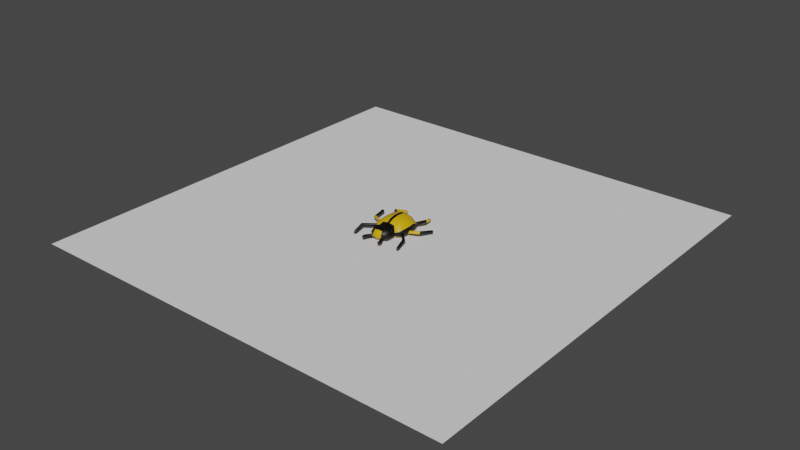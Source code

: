 # Source: EnemyNormalAnimations.blend  (saved by Blender 3.6.11; exported with 4.5.12 LTS)
import bpy
from mathutils import Matrix  # noqa: F401  (used for matrix-valued properties, if any)

bpy.ops.wm.read_factory_settings(use_empty=True)
scene = bpy.context.scene
scene.name = 'Scene'

# ---- collections
col_collection = bpy.data.collections.new('Collection'); scene.collection.children.link(col_collection)

# ---- materials (node trees are filled in below, after node groups)
mat_material_001 = bpy.data.materials.new('Material.001')
mat_material_001.alpha_threshold = 0.0
mat_material_001.use_transparent_shadow = False
mat_material_001.roughness = 0.5
mat_material_001.line_color = (0.0, 0.0, 0.0, 1.0)
mat_material_002 = bpy.data.materials.new('Material.002')
mat_material_002.use_transparent_shadow = False

# ---- material node trees
mat_material_001.use_nodes = True; mat_material_001.node_tree.nodes.clear()
_N = mat_material_001.node_tree.nodes; _L = mat_material_001.node_tree.links
n0 = _N.new('ShaderNodeOutputMaterial'); n0.name = 'Material Output'; n0.location = (300, 300)
n1 = _N.new('ShaderNodeBsdfPrincipled'); n1.name = 'Principled BSDF'; n1.location = (10, 300)
n1.distribution = 'GGX'
n1.subsurface_method = 'RANDOM_WALK_SKIN'
n1.inputs[0].default_value = (0.0, 0.0, 0.0, 1.0)
n1.inputs[3].default_value = 1.45
n1.inputs[27].default_value = (0.0, 0.0, 0.0, 1.0)
n1.inputs[28].default_value = 1.0
_L.new(n1.outputs[0], n0.inputs[0])
n0.is_active_output = True
mat_material_002.use_nodes = True; mat_material_002.node_tree.nodes.clear()
_N = mat_material_002.node_tree.nodes; _L = mat_material_002.node_tree.links
n0 = _N.new('ShaderNodeBsdfPrincipled'); n0.name = 'Principled BSDF'; n0.location = (10, 300)
n0.distribution = 'GGX'
n0.subsurface_method = 'RANDOM_WALK_SKIN'
n0.inputs[0].default_value = (0.686, 0.3951, 0.0, 1.0)
n0.inputs[3].default_value = 1.45
n0.inputs[27].default_value = (0.0, 0.0, 0.0, 1.0)
n0.inputs[28].default_value = 1.0
n1 = _N.new('ShaderNodeOutputMaterial'); n1.name = 'Material Output'; n1.location = (300, 300)
_L.new(n0.outputs[0], n1.inputs[0])
n1.is_active_output = True

# ---- world
world_world = bpy.data.worlds.new('World'); scene.world = world_world
world_world.use_nodes = True; world_world.node_tree.nodes.clear()
_N = world_world.node_tree.nodes; _L = world_world.node_tree.links
n0 = _N.new('ShaderNodeOutputWorld'); n0.name = 'World Output'; n0.location = (300, 300)
n1 = _N.new('ShaderNodeBackground'); n1.name = 'Background'; n1.location = (10, 300)
n1.inputs[0].default_value = (0.05088, 0.05088, 0.05088, 1.0)
_L.new(n1.outputs[0], n0.inputs[0])
n0.is_active_output = True
world_world.color = (0.05088, 0.05088, 0.05088)
world_world.use_sun_shadow = False
world_world.sun_shadow_jitter_overblur = 0.0

# ---- meshes
me_plane = bpy.data.meshes.new('Plane')
me_plane.from_pydata([(-1.0, -1.0, 0.0), (1.0, -1.0, 0.0), (-1.0, 1.0, 0.0), (1.0, 1.0, 0.0)], [], [(0, 1, 3, 2)])
_uv = me_plane.uv_layers.new(name='UVMap')
_uv.uv.foreach_set('vector', [0.0, 0.0, 1.0, 0.0, 1.0, 1.0, 0.0, 1.0])
me_plane.update()
me_cube_001 = bpy.data.meshes.new('Cube.001')
me_cube_001.from_pydata([(0.8299, 0.2864, 0.8443), (1.037, 0.2912, -0.6901), (0.7896, -0.02744, 0.6946), (0.9957, 0.003448, -0.7229), (-0.808, 0.2523, 0.8467), (-1.085, 0.319, -0.7511), (-0.7862, -0.01369, 0.7094), (-1.006, 0.002654, -0.72), (0.0385, 0.5916, -0.961), (0.01468, -0.1895, 0.5285), (0.04769, -0.2363, -0.9382), (0.01289, 0.6593, 0.5965), (1.195, 0.4389, -0.08894), (-1.14, -0.08599, -0.08468), (1.147, -0.1202, -0.07879), (-1.197, 0.3981, -0.08894), (0.01482, 0.9021, -0.07155), (0.01557, -0.5476, -0.09971), (-1.117, -0.06226, 0.3666), (1.159, 0.4106, 0.4324), (1.118, -0.09589, 0.3841), (-1.16, 0.3711, 0.412), (0.01446, 0.8571, 0.1864), (0.01515, -0.5188, 0.1703), (1.097, 0.4224, -0.4994), (1.068, -0.08831, -0.4887), (-1.039, 0.3844, -0.5439), (0.01565, 0.8539, -0.6009), (0.02078, -0.4248, -0.5742), (-1.031, -0.06028, -0.5208), (-0.5017, 0.5199, -0.9102), (-0.4459, -0.1247, 0.5679), (-0.5112, -0.1681, -0.8812), (-0.4836, 0.5893, 0.5973), (-0.5985, 0.8011, -0.09089), (-0.5913, -0.4361, -0.1107), (-0.5772, 0.7619, 0.124), (-0.5774, -0.4116, 0.1569), (-0.5467, -0.3293, -0.5419), (-0.5557, 0.7596, -0.545), (0.5478, -0.1776, -0.8927), (0.5155, 0.6032, 0.6111), (0.5346, 0.5343, -0.9246), (0.4736, -0.1346, 0.5749), (0.6245, -0.4532, -0.1106), (0.6359, 0.8177, -0.09092), (0.6097, -0.4284, 0.165), (0.6136, 0.778, 0.1323), (0.5941, 0.775, -0.5521), (0.5856, -0.3454, -0.5437), (-1.085, 0.1657, -0.8485), (0.8534, 0.1621, 0.7876), (-0.8478, 0.157, 0.7977), (1.079, 0.1662, -0.8648), (0.02148, 0.1246, -1.21), (0.01433, 0.1963, 0.68), (1.36, 0.1758, -0.08597), (-1.363, 0.1726, -0.08597), (1.319, 0.1736, 0.5076), (-1.322, 0.1704, 0.4844), (-1.25, 0.1719, -0.5995), (1.248, 0.1749, -0.5489), (-0.5445, 0.1274, -1.094), (-0.5176, 0.1897, 0.6972), (0.5491, 0.1917, 0.7094), (0.5748, 0.1283, -1.11), (-0.9304, -0.05087, 0.5605), (1.06, 0.3612, 0.6462), (0.9363, -0.07143, 0.5737), (-1.072, 0.3219, 0.6281), (0.01425, 0.7981, 0.3829), (0.0148, -0.3935, 0.3629), (-0.566, 0.71, 0.3501), (-0.5115, -0.2882, 0.4071), (0.5354, -0.3037, 0.4162), (0.6017, 0.726, 0.3618), (1.103, 0.1645, 0.6869), (-1.115, 0.1598, 0.6881), (-0.0719, -0.2217, -0.926), (-0.09336, 0.6443, 0.5967), (-0.1164, 0.8805, -0.07569), (-0.1122, 0.8367, 0.1731), (-0.1066, 0.8337, -0.589), (-0.07709, 0.5763, -0.9501), (-0.08388, -0.1756, 0.5369), (-0.1143, -0.5237, -0.1021), (-0.1116, -0.4959, 0.1674), (-0.1006, -0.4044, -0.5673), (-0.0995, 0.1949, 0.6837), (-0.09963, 0.1252, -1.186), (-0.09782, -0.3709, 0.3723), (-0.1099, 0.7792, 0.3759), (0.1386, 0.5801, -0.9536), (0.1073, -0.1784, 0.5379), (0.1384, -0.5285, -0.1019), (0.1351, -0.5006, 0.1692), (0.1347, -0.4088, -0.568), (0.1486, -0.2245, -0.929), (0.1143, 0.648, 0.5994), (0.1401, 0.8851, -0.07546), (0.1353, 0.8412, 0.1755), (0.1323, 0.838, -0.5911), (0.1331, 0.1254, -1.19), (0.1222, 0.1953, 0.6859), (0.1328, 0.7835, 0.3787), (0.1198, -0.3753, 0.3736), (-1.936, -0.1957, 1.583), (-1.116, 0.08635, 0.6054), (-2.017, -0.1683, 1.602), (-1.162, 0.1093, 0.5566), (-2.051, -0.09628, 1.638), (-1.178, 0.1789, 0.5267), (-2.017, -0.02182, 1.67), (-1.156, 0.2543, 0.5332), (-1.936, 0.01146, 1.679), (-1.108, 0.2914, 0.5723), (-1.855, -0.01595, 1.659), (-1.063, 0.2684, 0.6211), (-1.821, -0.08798, 1.623), (-1.047, 0.1988, 0.651), (-1.855, -0.1624, 1.591), (-1.069, 0.1234, 0.6445), (-1.884, 0.1029, 1.041), (-1.955, 0.1489, 1.027), (-1.984, 0.2287, 1.049), (-1.955, 0.2954, 1.095), (-1.884, 0.3101, 1.137), (-1.813, 0.2641, 1.152), (-1.784, 0.1843, 1.129), (-1.813, 0.1176, 1.084), (-1.933, -0.1546, 1.744), (1.933, -0.2082, 1.605), (1.18, 0.07787, 0.5231), (2.014, -0.1808, 1.625), (1.215, 0.1068, 0.4763), (2.048, -0.1088, 1.661), (1.23, 0.1766, 0.4569), (2.014, -0.03434, 1.693), (1.215, 0.2464, 0.4763), (1.933, -0.001064, 1.701), (1.18, 0.2753, 0.5231), (1.852, -0.02847, 1.682), (1.145, 0.2464, 0.5699), (1.818, -0.1005, 1.646), (1.13, 0.1766, 0.5893), (1.852, -0.175, 1.614), (1.145, 0.1068, 0.5699), (1.884, 0.1029, 1.041), (1.955, 0.1489, 1.027), (1.984, 0.2287, 1.049), (1.955, 0.2954, 1.095), (1.884, 0.3101, 1.137), (1.813, 0.2641, 1.152), (1.784, 0.1843, 1.129), (1.813, 0.1176, 1.084), (1.933, -0.1546, 1.744), (-1.928, -0.1521, 1.481), (-2.013, -0.1146, 1.489), (-2.047, -0.0327, 1.523), (-2.013, 0.04564, 1.563), (-1.928, 0.07454, 1.586), (-1.844, 0.03707, 1.579), (-1.809, -0.04482, 1.545), (-1.844, -0.1232, 1.505), (2.003, -0.137, 1.545), (2.036, -0.06352, 1.579), (2.003, 0.009494, 1.613), (1.924, 0.03927, 1.628), (1.845, 0.008365, 1.615), (1.812, -0.06512, 1.582), (1.845, -0.1381, 1.547), (1.924, -0.1679, 1.532), (-2.259, 0.2515, -1.02), (-1.245, 0.2516, 0.1116), (-2.339, 0.222, -1.007), (-1.243, 0.224, 0.169), (-2.372, 0.1486, -1.002), (-1.242, 0.1576, 0.1928), (-2.339, 0.07439, -1.007), (-1.243, 0.09144, 0.169), (-2.26, 0.04275, -1.02), (-1.246, 0.06418, 0.1115), (-2.18, 0.07226, -1.032), (-1.248, 0.0918, 0.05411), (-2.146, 0.1456, -1.038), (-1.249, 0.1581, 0.03033), (-2.179, 0.2199, -1.032), (-1.248, 0.2243, 0.05415), (-2.06, 0.2422, -0.1646), (-2.116, 0.2121, -0.1182), (-2.139, 0.1385, -0.09905), (-2.116, 0.06446, -0.1184), (-2.06, 0.03344, -0.1648), (-2.004, 0.06356, -0.2112), (-1.981, 0.1372, -0.2304), (-2.004, 0.2112, -0.2111), (-2.28, 0.1479, -1.074), (2.322, 0.1147, -0.9809), (1.254, 0.2269, 0.05638), (2.4, 0.0906, -0.9576), (1.26, 0.1995, 0.1216), (2.433, 0.02101, -0.9354), (1.252, 0.1278, 0.1519), (2.401, -0.05331, -0.9274), (1.236, 0.05363, 0.1297), (2.323, -0.0888, -0.9382), (1.22, 0.02058, 0.06794), (2.245, -0.06469, -0.9616), (1.215, 0.04796, 0.002762), (2.212, 0.004903, -0.9837), (1.223, 0.1197, -0.02762), (2.244, 0.07921, -0.9917), (1.239, 0.1939, -0.005408), (2.031, 0.3092, -0.1613), (2.082, 0.2923, -0.1064), (2.104, 0.2256, -0.07122), (2.083, 0.1484, -0.07627), (2.033, 0.1057, -0.1186), (1.981, 0.1227, -0.1735), (1.96, 0.1893, -0.2087), (1.98, 0.2666, -0.2036), (2.349, 0.001013, -1.011), (2.356, 0.1186, -0.8394), (2.387, 0.04942, -0.8154), (2.357, -0.0253, -0.8092), (2.283, -0.06179, -0.8244), (2.208, -0.03867, -0.8521), (2.177, 0.03051, -0.8761), (2.207, 0.1052, -0.8823), (2.281, 0.1417, -0.8671), (-2.307, 0.2206, -0.8804), (-2.339, 0.1472, -0.8732), (-2.308, 0.07298, -0.8805), (-2.231, 0.04142, -0.8979), (-2.155, 0.07102, -0.9153), (-2.123, 0.1444, -0.9224), (-2.154, 0.2186, -0.9151), (-2.231, 0.2502, -0.8977), (-1.051, 0.09992, -2.02), (-0.996, 0.2898, -0.7927), (-1.128, 0.06489, -2.028), (-1.051, 0.2591, -0.7456), (-1.161, -0.006454, -2.01), (-1.074, 0.1852, -0.7262), (-1.129, -0.07232, -1.978), (-1.051, 0.1114, -0.7459), (-1.051, -0.09412, -1.95), (-0.9965, 0.08106, -0.7932), (-0.9731, -0.05909, -1.942), (-0.9414, 0.1118, -0.8404), (-0.9407, 0.01225, -1.96), (-0.9185, 0.1857, -0.8598), (-0.9728, 0.07812, -1.992), (-0.9411, 0.2595, -0.8401), (-1.361, 0.3925, -1.326), (-1.442, 0.3623, -1.321), (-1.476, 0.293, -1.298), (-1.442, 0.2251, -1.271), (-1.361, 0.1984, -1.256), (-1.28, 0.2286, -1.261), (-1.246, 0.2979, -1.284), (-1.28, 0.3658, -1.311), (-1.036, -0.01868, -2.036), (1.051, 0.09992, -2.02), (0.8804, 0.2953, -0.8631), (1.128, 0.06489, -2.028), (0.9354, 0.2645, -0.8159), (1.161, -0.006454, -2.01), (0.9584, 0.1906, -0.7965), (1.129, -0.07232, -1.978), (0.9358, 0.1169, -0.8163), (1.051, -0.09412, -1.95), (0.8809, 0.08653, -0.8636), (0.9731, -0.05909, -1.942), (0.8258, 0.1173, -0.9108), (0.9407, 0.01225, -1.96), (0.8029, 0.1912, -0.9302), (0.9728, 0.07812, -1.992), (0.8255, 0.2649, -0.9104), (1.361, 0.3925, -1.326), (1.442, 0.3623, -1.321), (1.476, 0.293, -1.298), (1.442, 0.2251, -1.271), (1.361, 0.1984, -1.256), (1.28, 0.2286, -1.261), (1.246, 0.2979, -1.284), (1.28, 0.3658, -1.311), (1.036, -0.01868, -2.036), (1.182, 0.116, -1.906), (1.215, 0.04502, -1.888), (1.183, -0.0212, -1.857), (1.104, -0.04384, -1.831), (1.026, -0.009639, -1.825), (0.9932, 0.06136, -1.844), (1.026, 0.1276, -1.875), (1.104, 0.1502, -1.901), (-1.177, 0.1108, -1.919), (-1.209, 0.03975, -1.9), (-1.177, -0.02643, -1.869), (-1.099, -0.04898, -1.843), (-1.02, -0.0147, -1.837), (-0.9878, 0.05633, -1.856), (-1.02, 0.1225, -1.887), (-1.098, 0.1451, -1.913), (-0.5559, -0.04882, 0.783), (-0.5365, -0.003581, 1.443), (-0.5559, 0.4443, 0.783), (-0.4789, 0.4612, 1.432), (0.59, -0.04882, 0.7843), (0.4747, -0.02221, 1.432), (0.59, 0.4443, 0.7843), (0.4747, 0.4612, 1.432), (-0.003769, 0.4944, 0.783), (0.002583, 0.5305, 1.432), (-0.003769, -0.09912, 0.783), (0.002583, -0.1521, 1.432), (-0.5559, -0.1373, 1.21), (-0.5559, 0.5327, 1.21), (0.5705, 0.5327, 1.21), (0.5705, -0.1373, 1.21), (-0.002594, -0.2056, 1.21), (-0.002594, 0.6008, 1.21), (-0.5687, 0.5495, 1.034), (0.59, 0.5495, 1.058), (0.59, -0.1144, 1.058), (-0.004315, -0.2257, 1.058), (-0.004315, 0.6209, 1.058), (-0.5687, -0.09432, 1.034), (-0.2904, 0.4669, 0.783), (-0.3107, -0.09112, 1.432), (-0.3107, 0.4854, 1.432), (-0.2904, -0.07139, 0.783), (-0.2825, 0.5634, 1.21), (-0.2825, -0.1679, 1.21), (-0.2904, -0.1532, 1.058), (-0.2904, 0.5817, 1.058), (0.3045, 0.506, 1.432), (0.284, -0.09127, 0.7817), (0.284, 0.4861, 0.7817), (0.3045, -0.1124, 1.432), (0.284, -0.1948, 1.21), (0.284, 0.5897, 1.21), (0.284, 0.6093, 1.058), (0.284, -0.2144, 1.058), (-0.5686, 0.2066, 0.6284), (-0.6997, 0.2066, 1.425), (0.6098, 0.2066, 0.6565), (0.7127, 0.2066, 1.425), (0.0003991, 0.2082, 1.656), (0.00346, 0.2082, 0.6485), (0.8731, 0.2096, 1.167), (-0.8561, 0.2096, 1.167), (-0.8758, 0.2101, 0.978), (0.903, 0.2101, 0.9952), (-0.2805, 0.2073, 0.6309), (-0.3417, 0.2073, 1.628), (0.3806, 0.2078, 1.628), (0.284, 0.2078, 0.6525), (-0.3818, 0.2403, 1.558), (-0.683, 0.2484, 1.963), (-0.3535, 0.2114, 1.611), (-0.5983, 0.2173, 1.969), (-0.3421, 0.1416, 1.636), (-0.5636, 0.1429, 1.974), (-0.3544, 0.07192, 1.618), (-0.5993, 0.06892, 1.976), (-0.3831, 0.0431, 1.558), (-0.6844, 0.03859, 1.963), (-0.4115, 0.07204, 1.498), (-0.7691, 0.06971, 1.95), (-0.4229, 0.1418, 1.474), (-0.8038, 0.1441, 1.945), (-0.4106, 0.2115, 1.498), (-0.7681, 0.2181, 1.95), (-0.6007, 0.2133, 2.086), (-0.6818, 0.2425, 2.086), (-0.5675, 0.1434, 2.085), (-0.6017, 0.07382, 2.086), (-0.6831, 0.04534, 2.087), (-0.7642, 0.07461, 2.087), (-0.7975, 0.1445, 2.088), (-0.7633, 0.214, 2.087), (-0.6825, 0.144, 2.191), (0.03149, 0.2377, 1.547), (0.03413, 0.2089, 1.61), (0.03485, 0.1392, 1.637), (0.03322, 0.0695, 1.611), (0.03019, 0.04055, 1.547), (0.02755, 0.06936, 1.483), (0.02683, 0.139, 1.456), (0.02847, 0.2088, 1.483), (0.4688, 0.2363, 1.614), (0.4276, 0.2077, 1.669), (0.4101, 0.138, 1.692), (0.4266, 0.06822, 1.669), (0.4675, 0.03907, 1.614), (0.5088, 0.06768, 1.559), (0.5263, 0.1373, 1.536), (0.5097, 0.2071, 1.559), (0.7225, 0.2416, 1.978), (0.6383, 0.2113, 1.994), (0.603, 0.1373, 2.001), (0.6373, 0.06297, 1.994), (0.7211, 0.03182, 1.978), (0.8053, 0.06212, 1.962), (0.8406, 0.1361, 1.955), (0.8063, 0.2105, 1.961), (0.7037, 0.2358, 2.091), (0.6222, 0.2073, 2.093), (0.5881, 0.1378, 2.094), (0.6213, 0.06792, 2.093), (0.7024, 0.03865, 2.091), (0.7838, 0.06713, 2.089), (0.8179, 0.1367, 2.088), (0.7847, 0.2066, 2.089), (0.703, 0.1373, 2.191), (-0.2645, 0.07023, 1.613), (-0.2597, 0.14, 1.639), (-0.2897, 0.1399, 1.462), (-0.2858, 0.07017, 1.488), (-0.2753, 0.04132, 1.55), (-0.2848, 0.2096, 1.487), (-0.2636, 0.2097, 1.613), (-0.274, 0.2385, 1.55), (0.3375, 0.04029, 1.559), (0.3327, 0.06927, 1.621), (0.331, 0.139, 1.647), (0.3336, 0.2087, 1.621), (0.3436, 0.2085, 1.496), (0.3452, 0.1387, 1.471), (0.3427, 0.06906, 1.496), (0.3388, 0.2375, 1.559)], [], [(63, 52, 6, 31), (73, 31, 6, 66), (77, 52, 4, 69), (65, 53, 3, 40), (76, 51, 2, 68), (75, 41, 0, 67), (91, 79, 11, 70), (89, 54, 10, 78), (105, 93, 9, 71), (103, 55, 9, 93), (96, 94, 17, 28), (82, 80, 16, 27), (48, 45, 12, 24), (61, 56, 14, 25), (60, 57, 15, 26), (38, 35, 13, 29), (94, 95, 23, 17), (80, 81, 22, 16), (45, 47, 19, 12), (56, 58, 20, 14), (57, 59, 21, 15), (35, 37, 18, 13), (32, 38, 29, 7), (50, 60, 26, 5), (53, 61, 25, 3), (42, 48, 24, 1), (83, 82, 27, 8), (97, 96, 28, 10), (5, 26, 39, 30), (78, 87, 38, 32), (85, 86, 37, 35), (15, 21, 36, 34), (87, 85, 35, 38), (26, 15, 34, 39), (50, 62, 32, 7), (69, 4, 33, 72), (90, 84, 31, 73), (88, 63, 31, 84), (3, 25, 49, 40), (92, 101, 48, 42), (99, 100, 47, 45), (14, 20, 46, 44), (101, 99, 45, 48), (25, 14, 44, 49), (51, 64, 43, 2), (68, 2, 43, 74), (104, 98, 41, 75), (102, 65, 40, 97), (92, 42, 65, 102), (0, 41, 64, 51), (79, 33, 63, 88), (5, 30, 62, 50), (1, 24, 61, 53), (7, 29, 60, 50), (13, 18, 59, 57), (12, 19, 58, 56), (29, 13, 57, 60), (24, 12, 56, 61), (98, 11, 55, 103), (83, 8, 54, 89), (67, 0, 51, 76), (42, 1, 53, 65), (66, 6, 52, 77), (33, 4, 52, 63), (18, 66, 77, 59), (19, 67, 76, 58), (100, 104, 75, 47), (20, 68, 74, 46), (86, 90, 73, 37), (21, 69, 72, 36), (95, 105, 71, 23), (81, 91, 70, 22), (47, 75, 67, 19), (58, 76, 68, 20), (59, 77, 69, 21), (37, 73, 66, 18), (36, 72, 91, 81), (23, 71, 90, 86), (30, 83, 89, 62), (11, 79, 88, 55), (55, 88, 84, 9), (71, 9, 84, 90), (28, 17, 85, 87), (17, 23, 86, 85), (10, 28, 87, 78), (30, 39, 82, 83), (34, 36, 81, 80), (39, 34, 80, 82), (62, 89, 78, 32), (72, 33, 79, 91), (46, 74, 105, 95), (22, 70, 104, 100), (41, 98, 103, 64), (8, 92, 102, 54), (54, 102, 97, 10), (70, 11, 98, 104), (27, 16, 99, 101), (16, 22, 100, 99), (8, 27, 101, 92), (40, 49, 96, 97), (44, 46, 95, 94), (49, 44, 94, 96), (64, 103, 93, 43), (74, 43, 93, 105), (122, 123, 109, 107), (123, 124, 111, 109), (124, 125, 113, 111), (125, 126, 115, 113), (126, 127, 117, 115), (127, 128, 119, 117), (128, 129, 121, 119), (129, 122, 107, 121), (163, 156, 122, 129), (162, 163, 129, 128), (161, 162, 128, 127), (160, 161, 127, 126), (159, 160, 126, 125), (158, 159, 125, 124), (157, 158, 124, 123), (156, 157, 123, 122), (106, 130, 108), (108, 130, 110), (110, 130, 112), (112, 130, 114), (114, 130, 116), (116, 130, 118), (118, 130, 120), (120, 130, 106), (147, 132, 134, 148), (148, 134, 136, 149), (149, 136, 138, 150), (150, 138, 140, 151), (151, 140, 142, 152), (152, 142, 144, 153), (153, 144, 146, 154), (154, 146, 132, 147), (170, 154, 147, 171), (169, 153, 154, 170), (168, 152, 153, 169), (167, 151, 152, 168), (166, 150, 151, 167), (165, 149, 150, 166), (164, 148, 149, 165), (171, 147, 148, 164), (131, 133, 155), (133, 135, 155), (135, 137, 155), (137, 139, 155), (139, 141, 155), (141, 143, 155), (143, 145, 155), (145, 131, 155), (108, 110, 158, 157), (110, 112, 159, 158), (112, 114, 160, 159), (114, 116, 161, 160), (116, 118, 162, 161), (118, 120, 163, 162), (120, 106, 156, 163), (131, 171, 164, 133), (133, 164, 165, 135), (135, 165, 166, 137), (137, 166, 167, 139), (139, 167, 168, 141), (141, 168, 169, 143), (143, 169, 170, 145), (145, 170, 171, 131), (106, 108, 157, 156), (188, 189, 175, 173), (189, 190, 177, 175), (190, 191, 179, 177), (191, 192, 181, 179), (192, 193, 183, 181), (193, 194, 185, 183), (194, 195, 187, 185), (195, 188, 173, 187), (236, 237, 188, 195), (235, 236, 195, 194), (234, 235, 194, 193), (233, 234, 193, 192), (232, 233, 192, 191), (231, 232, 191, 190), (230, 231, 190, 189), (237, 230, 189, 188), (172, 196, 174), (174, 196, 176), (176, 196, 178), (178, 196, 180), (180, 196, 182), (182, 196, 184), (184, 196, 186), (186, 196, 172), (213, 198, 200, 214), (214, 200, 202, 215), (215, 202, 204, 216), (216, 204, 206, 217), (217, 206, 208, 218), (218, 208, 210, 219), (219, 210, 212, 220), (220, 212, 198, 213), (228, 220, 213, 229), (227, 219, 220, 228), (226, 218, 219, 227), (225, 217, 218, 226), (224, 216, 217, 225), (223, 215, 216, 224), (222, 214, 215, 223), (229, 213, 214, 222), (197, 199, 221), (199, 201, 221), (201, 203, 221), (203, 205, 221), (205, 207, 221), (207, 209, 221), (209, 211, 221), (211, 197, 221), (197, 229, 222, 199), (199, 222, 223, 201), (201, 223, 224, 203), (203, 224, 225, 205), (205, 225, 226, 207), (207, 226, 227, 209), (209, 227, 228, 211), (211, 228, 229, 197), (172, 174, 230, 237), (174, 176, 231, 230), (176, 178, 232, 231), (178, 180, 233, 232), (180, 182, 234, 233), (182, 184, 235, 234), (184, 186, 236, 235), (186, 172, 237, 236), (254, 255, 241, 239), (255, 256, 243, 241), (256, 257, 245, 243), (257, 258, 247, 245), (258, 259, 249, 247), (259, 260, 251, 249), (260, 261, 253, 251), (261, 254, 239, 253), (302, 303, 254, 261), (301, 302, 261, 260), (300, 301, 260, 259), (299, 300, 259, 258), (298, 299, 258, 257), (297, 298, 257, 256), (296, 297, 256, 255), (303, 296, 255, 254), (238, 262, 240), (240, 262, 242), (242, 262, 244), (244, 262, 246), (246, 262, 248), (248, 262, 250), (250, 262, 252), (252, 262, 238), (279, 264, 266, 280), (280, 266, 268, 281), (281, 268, 270, 282), (282, 270, 272, 283), (283, 272, 274, 284), (284, 274, 276, 285), (285, 276, 278, 286), (286, 278, 264, 279), (294, 286, 279, 295), (293, 285, 286, 294), (292, 284, 285, 293), (291, 283, 284, 292), (290, 282, 283, 291), (289, 281, 282, 290), (288, 280, 281, 289), (295, 279, 280, 288), (263, 265, 287), (265, 267, 287), (267, 269, 287), (269, 271, 287), (271, 273, 287), (273, 275, 287), (275, 277, 287), (277, 263, 287), (263, 295, 288, 265), (265, 288, 289, 267), (267, 289, 290, 269), (269, 290, 291, 271), (271, 291, 292, 273), (273, 292, 293, 275), (275, 293, 294, 277), (277, 294, 295, 263), (238, 240, 296, 303), (240, 242, 297, 296), (242, 244, 298, 297), (244, 246, 299, 298), (246, 248, 300, 299), (248, 250, 301, 300), (250, 252, 302, 301), (252, 238, 303, 302), (351, 345, 307, 317), (341, 336, 311, 318), (350, 347, 309, 319), (333, 329, 305, 316), (357, 346, 308, 337), (355, 345, 305, 329), (356, 348, 315, 339), (354, 349, 314, 331), (340, 339, 315, 320), (332, 330, 313, 321), (335, 332, 321, 326), (343, 340, 320, 325), (334, 333, 316, 327), (353, 350, 319, 324), (342, 341, 318, 323), (352, 351, 317, 322), (344, 352, 322, 306), (338, 342, 323, 310), (346, 353, 324, 308), (331, 334, 327, 304), (337, 343, 325, 314), (328, 335, 326, 312), (306, 322, 335, 328), (314, 325, 334, 331), (325, 320, 333, 334), (322, 317, 332, 335), (317, 307, 330, 332), (344, 354, 331, 304), (348, 355, 329, 315), (320, 315, 329, 333), (308, 324, 343, 337), (312, 326, 342, 338), (326, 321, 341, 342), (324, 319, 340, 343), (319, 309, 339, 340), (347, 356, 339, 309), (349, 357, 337, 314), (321, 313, 336, 341), (312, 338, 357, 349), (311, 336, 356, 347), (313, 330, 355, 348), (306, 328, 354, 344), (310, 323, 353, 346), (304, 327, 352, 344), (327, 316, 351, 352), (323, 318, 350, 353), (328, 312, 349, 354), (336, 313, 348, 356), (330, 307, 345, 355), (338, 310, 346, 357), (318, 311, 347, 350), (316, 305, 345, 351), (358, 359, 361, 360), (360, 361, 363, 362), (362, 363, 365, 364), (364, 365, 367, 366), (366, 367, 369, 368), (368, 369, 371, 370), (365, 363, 376, 377), (370, 371, 373, 372), (372, 373, 359, 358), (417, 416, 386, 385), (371, 369, 379, 380), (367, 365, 377, 378), (373, 371, 380, 381), (363, 361, 374, 376), (369, 367, 378, 379), (359, 373, 381, 375), (361, 359, 375, 374), (374, 375, 382), (375, 381, 382), (381, 380, 382), (380, 379, 382), (379, 378, 382), (378, 377, 382), (377, 376, 382), (376, 374, 382), (425, 424, 395, 394), (419, 418, 389, 388), (416, 420, 387, 386), (418, 421, 390, 389), (422, 417, 385, 384), (420, 419, 388, 387), (421, 423, 383, 390), (423, 422, 384, 383), (398, 391, 399, 406), (427, 426, 393, 392), (429, 428, 398, 397), (424, 430, 396, 395), (426, 425, 394, 393), (431, 427, 392, 391), (428, 431, 391, 398), (430, 429, 397, 396), (403, 404, 412, 411), (396, 397, 405, 404), (394, 395, 403, 402), (392, 393, 401, 400), (397, 398, 406, 405), (395, 396, 404, 403), (393, 394, 402, 401), (391, 392, 400, 399), (401, 402, 410, 409), (399, 400, 408, 407), (406, 399, 407, 414), (404, 405, 413, 412), (402, 403, 411, 410), (400, 401, 409, 408), (405, 406, 414, 413), (407, 408, 415), (408, 409, 415), (409, 410, 415), (410, 411, 415), (411, 412, 415), (412, 413, 415), (413, 414, 415), (414, 407, 415), (358, 360, 422, 423), (372, 358, 423, 421), (366, 368, 419, 420), (360, 362, 417, 422), (370, 372, 421, 418), (364, 366, 420, 416), (368, 370, 418, 419), (362, 364, 416, 417), (388, 389, 429, 430), (390, 383, 431, 428), (383, 384, 427, 431), (385, 386, 425, 426), (387, 388, 430, 424), (389, 390, 428, 429), (384, 385, 426, 427), (386, 387, 424, 425)])
me_cube_001.polygons.foreach_set('use_smooth', [True] * 428)
me_cube_001.polygons.foreach_set('material_index', [0, 1, 0, 1, 0, 1, 0, 0, 0, 0, 0, 0, 1, 0, 0, 1, 0, 0, 1, 0, 0, 1, 1, 0, 0, 1, 0, 0, 1, 1, 1, 1, 1, 1, 1, 1, 1, 0, 1, 1, 1, 1, 1, 1, 0, 1, 1, 1, 1, 0, 0, 1, 0, 0, 0, 0, 0, 0, 0, 0, 0, 1, 0, 0, 0, 0, 1, 1, 1, 1, 0, 0, 1, 0, 0, 1, 1, 0, 1, 0, 0, 0, 0, 0, 0, 1, 1, 1, 1, 1, 1, 0, 0, 0, 0, 0, 0, 0, 0, 1, 1, 1, 0, 1, 0, 0, 0, 0, 0, 0, 0, 0, 0, 0, 0, 0, 0, 0, 0, 0, 0, 0, 0, 0, 0, 0, 0, 0, 0, 0, 0, 0, 0, 0, 0, 0, 0, 0, 0, 0, 0, 0, 0, 0, 0, 0, 0, 0, 0, 0, 0, 0, 0, 0, 0, 0, 0, 0, 0, 0, 0, 0, 0, 0, 0, 0, 0, 0, 1, 1, 1, 1, 1, 1, 1, 1, 0, 0, 0, 0, 0, 0, 0, 0, 0, 0, 0, 0, 0, 0, 0, 0, 1, 1, 1, 1, 1, 1, 1, 1, 0, 0, 0, 0, 0, 0, 0, 0, 0, 0, 0, 0, 0, 0, 0, 0, 0, 0, 0, 0, 0, 0, 0, 0, 0, 0, 0, 0, 0, 0, 0, 0, 0, 0, 0, 0, 0, 0, 0, 0, 1, 1, 1, 1, 1, 1, 1, 1, 1, 1, 1, 1, 1, 1, 1, 1, 0, 0, 0, 0, 0, 0, 0, 0, 1, 1, 1, 1, 1, 1, 1, 1, 1, 1, 1, 1, 1, 1, 1, 1, 1, 1, 1, 1, 1, 1, 1, 1, 1, 1, 1, 1, 1, 1, 1, 1, 0, 0, 0, 0, 0, 0, 1, 0, 0, 0, 0, 0, 0, 0, 0, 0, 0, 0, 0, 0, 0, 0, 0, 0, 0, 0, 0, 0, 1, 0, 0, 0, 0, 0, 0, 0, 0, 0, 0, 0, 1, 0, 0, 0, 0, 0, 0, 1, 0, 0, 0, 0, 0, 0, 0, 0, 0, 0, 0, 0, 0, 1, 0, 0, 0, 0, 0, 0, 0, 0, 0, 0, 0, 0, 0, 0, 0, 1, 1, 1, 1, 1, 1, 1, 1, 0, 1, 1, 1, 1, 1, 1, 1, 0, 0, 0, 0, 0, 0, 0, 0, 0, 0, 0, 0, 0, 0, 0, 0, 0, 0, 0, 0, 0, 0, 0, 1, 1, 1, 1, 1, 1, 1, 0, 1, 1, 1, 1, 1, 1, 1, 1])
_uv = me_cube_001.uv_layers.new(name='UVMap')
_uv.uv.foreach_set('vector', [0.8044, 0.6148, 0.875, 0.6162, 0.875, 0.75, 0.8044, 0.7699, 0.6024, 0.9303, 0.6337, 0.9265, 0.625, 1.0, 0.5975, 1.004, 0.5975, 0.1293, 0.625, 0.1338, 0.625, 0.25, 0.5975, 0.2464, 0.3157, 0.6162, 0.375, 0.6162, 0.375, 0.75, 0.3157, 0.75, 0.5975, 0.6165, 0.625, 0.6162, 0.625, 0.75, 0.5975, 0.7463, 0.5975, 0.4418, 0.625, 0.4407, 0.625, 0.5, 0.5975, 0.5037, 0.5986, 0.3631, 0.6269, 0.3653, 0.625, 0.3766, 0.5975, 0.375, 0.2397, 0.6159, 0.2516, 0.6162, 0.2516, 0.75, 0.2397, 0.7543, 0.5975, 0.8615, 0.625, 0.8604, 0.625, 0.8734, 0.5975, 0.875, 0.7354, 0.6162, 0.7484, 0.6162, 0.7484, 0.75, 0.7354, 0.75, 0.4375, 0.8629, 0.5, 0.8654, 0.5, 0.8809, 0.4375, 0.8771, 0.4376, 0.3604, 0.4999, 0.3559, 0.5, 0.3691, 0.4375, 0.3729, 0.4375, 0.4432, 0.5, 0.4458, 0.5, 0.5166, 0.4375, 0.5083, 0.4375, 0.6168, 0.5, 0.6174, 0.5, 0.7334, 0.4375, 0.7417, 0.4375, 0.1237, 0.5, 0.1136, 0.5, 0.2336, 0.4375, 0.2418, 0.4381, 0.9352, 0.4995, 0.9427, 0.5, 1.016, 0.4375, 1.008, 0.5, 0.8654, 0.57, 0.8626, 0.57, 0.8767, 0.5, 0.8809, 0.4999, 0.3559, 0.5703, 0.361, 0.57, 0.3733, 0.5, 0.3691, 0.5, 0.4458, 0.57, 0.4429, 0.57, 0.5073, 0.5, 0.5166, 0.5, 0.6174, 0.57, 0.6168, 0.57, 0.7427, 0.5, 0.7334, 0.5, 0.1136, 0.57, 0.1249, 0.57, 0.2428, 0.5, 0.2336, 0.4995, 0.9427, 0.5712, 0.9341, 0.57, 1.007, 0.5, 1.016, 0.3669, 0.9264, 0.4381, 0.9352, 0.4375, 1.008, 0.375, 1.0, 0.375, 0.1338, 0.4375, 0.1237, 0.4375, 0.2418, 0.375, 0.25, 0.375, 0.6162, 0.4375, 0.6168, 0.4375, 0.7417, 0.375, 0.75, 0.375, 0.4407, 0.4375, 0.4432, 0.4375, 0.5083, 0.375, 0.5, 0.3733, 0.3653, 0.4376, 0.3604, 0.4375, 0.3729, 0.375, 0.3766, 0.375, 0.8604, 0.4375, 0.8629, 0.4375, 0.8771, 0.375, 0.8734, 0.375, 0.25, 0.4375, 0.2418, 0.4381, 0.3148, 0.3669, 0.3236, 0.3733, 0.8847, 0.4376, 0.8896, 0.4381, 0.9352, 0.3669, 0.9264, 0.4999, 0.8941, 0.5703, 0.889, 0.5712, 0.9341, 0.4995, 0.9427, 0.5, 0.2336, 0.57, 0.2428, 0.5712, 0.3159, 0.4995, 0.3073, 0.4376, 0.8896, 0.4999, 0.8941, 0.4995, 0.9427, 0.4381, 0.9352, 0.4375, 0.2418, 0.5, 0.2336, 0.4995, 0.3073, 0.4381, 0.3148, 0.125, 0.6162, 0.1958, 0.6148, 0.1958, 0.7699, 0.125, 0.75, 0.5975, 0.2464, 0.625, 0.25, 0.6337, 0.3235, 0.6024, 0.3197, 0.5986, 0.8869, 0.6269, 0.8847, 0.6337, 0.9265, 0.6024, 0.9303, 0.7604, 0.6159, 0.8044, 0.6148, 0.8044, 0.7699, 0.7604, 0.7543, 0.375, 0.75, 0.4375, 0.7417, 0.4375, 0.8068, 0.375, 0.8093, 0.375, 0.3896, 0.4375, 0.3871, 0.4375, 0.4432, 0.375, 0.4407, 0.5, 0.3846, 0.57, 0.3874, 0.57, 0.4429, 0.5, 0.4458, 0.5, 0.7334, 0.57, 0.7427, 0.57, 0.8071, 0.5, 0.8042, 0.4375, 0.3871, 0.5, 0.3846, 0.5, 0.4458, 0.4375, 0.4432, 0.4375, 0.7417, 0.5, 0.7334, 0.5, 0.8042, 0.4375, 0.8068, 0.625, 0.6162, 0.6843, 0.6162, 0.6843, 0.75, 0.625, 0.75, 0.5975, 0.7463, 0.625, 0.75, 0.625, 0.8093, 0.5975, 0.8082, 0.5975, 0.3885, 0.625, 0.3896, 0.625, 0.4407, 0.5975, 0.4418, 0.2646, 0.6162, 0.3157, 0.6162, 0.3157, 0.75, 0.2646, 0.75, 0.2646, 0.5, 0.3157, 0.5, 0.3157, 0.6162, 0.2646, 0.6162, 0.625, 0.5, 0.6843, 0.5, 0.6843, 0.6162, 0.625, 0.6162, 0.7604, 0.4957, 0.8044, 0.4801, 0.8044, 0.6148, 0.7604, 0.6159, 0.125, 0.5, 0.1958, 0.4801, 0.1958, 0.6148, 0.125, 0.6162, 0.375, 0.5, 0.4375, 0.5083, 0.4375, 0.6168, 0.375, 0.6162, 0.375, 0.0, 0.4375, -0.01225, 0.4375, 0.1237, 0.375, 0.1338, 0.5, -0.0245, 0.57, -0.01077, 0.57, 0.1249, 0.5, 0.1136, 0.5, 0.5166, 0.57, 0.5073, 0.57, 0.6168, 0.5, 0.6174, 0.4375, -0.01225, 0.5, -0.0245, 0.5, 0.1136, 0.4375, 0.1237, 0.4375, 0.5083, 0.5, 0.5166, 0.5, 0.6174, 0.4375, 0.6168, 0.7354, 0.5, 0.7484, 0.5, 0.7484, 0.6162, 0.7354, 0.6162, 0.2397, 0.4957, 0.2516, 0.5, 0.2516, 0.6162, 0.2397, 0.6159, 0.5975, 0.5037, 0.625, 0.5, 0.625, 0.6162, 0.5975, 0.6165, 0.3157, 0.5, 0.375, 0.5, 0.375, 0.6162, 0.3157, 0.6162, 0.5975, -0.005386, 0.625, 0.0, 0.625, 0.1338, 0.5975, 0.1293, 0.8044, 0.4801, 0.875, 0.5, 0.875, 0.6162, 0.8044, 0.6148, 0.57, -0.01077, 0.5975, -0.005386, 0.5975, 0.1293, 0.57, 0.1249, 0.57, 0.5073, 0.5975, 0.5037, 0.5975, 0.6165, 0.57, 0.6168, 0.57, 0.3874, 0.5975, 0.3885, 0.5975, 0.4418, 0.57, 0.4429, 0.57, 0.7427, 0.5975, 0.7463, 0.5975, 0.8082, 0.57, 0.8071, 0.5703, 0.889, 0.5986, 0.8869, 0.6024, 0.9303, 0.5712, 0.9341, 0.57, 0.2428, 0.5975, 0.2464, 0.6024, 0.3197, 0.5712, 0.3159, 0.57, 0.8626, 0.5975, 0.8615, 0.5975, 0.875, 0.57, 0.8767, 0.5703, 0.361, 0.5986, 0.3631, 0.5975, 0.375, 0.57, 0.3733, 0.57, 0.4429, 0.5975, 0.4418, 0.5975, 0.5037, 0.57, 0.5073, 0.57, 0.6168, 0.5975, 0.6165, 0.5975, 0.7463, 0.57, 0.7427, 0.57, 0.1249, 0.5975, 0.1293, 0.5975, 0.2464, 0.57, 0.2428, 0.5712, 0.9341, 0.6024, 0.9303, 0.5975, 1.004, 0.57, 1.007, 0.5712, 0.3159, 0.6024, 0.3197, 0.5986, 0.3631, 0.5703, 0.361, 0.57, 0.8767, 0.5975, 0.875, 0.5986, 0.8869, 0.5703, 0.889, 0.1958, 0.4801, 0.2397, 0.4957, 0.2397, 0.6159, 0.1958, 0.6148, 0.7484, 0.5, 0.7604, 0.4957, 0.7604, 0.6159, 0.7484, 0.6162, 0.7484, 0.6162, 0.7604, 0.6159, 0.7604, 0.7543, 0.7484, 0.75, 0.5975, 0.875, 0.625, 0.8734, 0.6269, 0.8847, 0.5986, 0.8869, 0.4375, 0.8771, 0.5, 0.8809, 0.4999, 0.8941, 0.4376, 0.8896, 0.5, 0.8809, 0.57, 0.8767, 0.5703, 0.889, 0.4999, 0.8941, 0.375, 0.8734, 0.4375, 0.8771, 0.4376, 0.8896, 0.3733, 0.8847, 0.3669, 0.3236, 0.4381, 0.3148, 0.4376, 0.3604, 0.3733, 0.3653, 0.4995, 0.3073, 0.5712, 0.3159, 0.5703, 0.361, 0.4999, 0.3559, 0.4381, 0.3148, 0.4995, 0.3073, 0.4999, 0.3559, 0.4376, 0.3604, 0.1958, 0.6148, 0.2397, 0.6159, 0.2397, 0.7543, 0.1958, 0.7699, 0.6024, 0.3197, 0.6337, 0.3235, 0.6269, 0.3653, 0.5986, 0.3631, 0.57, 0.8071, 0.5975, 0.8082, 0.5975, 0.8615, 0.57, 0.8626, 0.57, 0.3733, 0.5975, 0.375, 0.5975, 0.3885, 0.57, 0.3874, 0.6843, 0.5, 0.7354, 0.5, 0.7354, 0.6162, 0.6843, 0.6162, 0.2516, 0.5, 0.2646, 0.5, 0.2646, 0.6162, 0.2516, 0.6162, 0.2516, 0.6162, 0.2646, 0.6162, 0.2646, 0.75, 0.2516, 0.75, 0.5975, 0.375, 0.625, 0.3766, 0.625, 0.3896, 0.5975, 0.3885, 0.4375, 0.3729, 0.5, 0.3691, 0.5, 0.3846, 0.4375, 0.3871, 0.5, 0.3691, 0.57, 0.3733, 0.57, 0.3874, 0.5, 0.3846, 0.375, 0.3766, 0.4375, 0.3729, 0.4375, 0.3871, 0.375, 0.3896, 0.375, 0.8093, 0.4375, 0.8068, 0.4375, 0.8629, 0.375, 0.8604, 0.5, 0.8042, 0.57, 0.8071, 0.57, 0.8626, 0.5, 0.8654, 0.4375, 0.8068, 0.5, 0.8042, 0.5, 0.8654, 0.4375, 0.8629, 0.6843, 0.6162, 0.7354, 0.6162, 0.7354, 0.75, 0.6843, 0.75, 0.5975, 0.8082, 0.625, 0.8093, 0.625, 0.8604, 0.5975, 0.8615, 1.0, 0.5712, 0.875, 0.5712, 0.875, 1.0, 1.0, 1.0, 0.875, 0.5712, 0.75, 0.5712, 0.75, 1.0, 0.875, 1.0, 0.75, 0.5712, 0.625, 0.5712, 0.625, 1.0, 0.75, 1.0, 0.625, 0.5712, 0.5, 0.5712, 0.5, 1.0, 0.625, 1.0, 0.5, 0.5712, 0.375, 0.5712, 0.375, 1.0, 0.5, 1.0, 0.375, 0.5712, 0.25, 0.5712, 0.25, 1.0, 0.375, 1.0, 0.25, 0.5712, 0.125, 0.5712, 0.125, 1.0, 0.25, 1.0, 0.125, 0.5712, 0.0, 0.5712, 0.0, 1.0, 0.125, 1.0, 0.125, 0.527, 0.0, 0.527, 0.0, 0.5712, 0.125, 0.5712, 0.25, 0.527, 0.125, 0.527, 0.125, 0.5712, 0.25, 0.5712, 0.375, 0.527, 0.25, 0.527, 0.25, 0.5712, 0.375, 0.5712, 0.5, 0.527, 0.375, 0.527, 0.375, 0.5712, 0.5, 0.5712, 0.625, 0.527, 0.5, 0.527, 0.5, 0.5712, 0.625, 0.5712, 0.75, 0.527, 0.625, 0.527, 0.625, 0.5712, 0.75, 0.5712, 0.875, 0.527, 0.75, 0.527, 0.75, 0.5712, 0.875, 0.5712, 1.0, 0.527, 0.875, 0.527, 0.875, 0.5712, 1.0, 0.5712, 0.75, 0.49, 0.75, 0.25, 0.9197, 0.4197, 0.9197, 0.4197, 0.75, 0.25, 0.99, 0.25, 0.99, 0.25, 0.75, 0.25, 0.9197, 0.08029, 0.9197, 0.08029, 0.75, 0.25, 0.75, 0.01, 0.75, 0.01, 0.75, 0.25, 0.5803, 0.08029, 0.5803, 0.08029, 0.75, 0.25, 0.51, 0.25, 0.51, 0.25, 0.75, 0.25, 0.5803, 0.4197, 0.5803, 0.4197, 0.75, 0.25, 0.75, 0.49, 1.0, 0.5712, 1.0, 1.0, 0.875, 1.0, 0.875, 0.5712, 0.875, 0.5712, 0.875, 1.0, 0.75, 1.0, 0.75, 0.5712, 0.75, 0.5712, 0.75, 1.0, 0.625, 1.0, 0.625, 0.5712, 0.625, 0.5712, 0.625, 1.0, 0.5, 1.0, 0.5, 0.5712, 0.5, 0.5712, 0.5, 1.0, 0.375, 1.0, 0.375, 0.5712, 0.375, 0.5712, 0.375, 1.0, 0.25, 1.0, 0.25, 0.5712, 0.25, 0.5712, 0.25, 1.0, 0.125, 1.0, 0.125, 0.5712, 0.125, 0.5712, 0.125, 1.0, 0.0, 1.0, 0.0, 0.5712, 0.125, 0.5134, 0.125, 0.5712, 0.0, 0.5712, 0.0, 0.5134, 0.25, 0.5134, 0.25, 0.5712, 0.125, 0.5712, 0.125, 0.5134, 0.375, 0.5134, 0.375, 0.5712, 0.25, 0.5712, 0.25, 0.5134, 0.5, 0.5134, 0.5, 0.5712, 0.375, 0.5712, 0.375, 0.5134, 0.625, 0.5134, 0.625, 0.5712, 0.5, 0.5712, 0.5, 0.5134, 0.75, 0.5134, 0.75, 0.5712, 0.625, 0.5712, 0.625, 0.5134, 0.875, 0.5134, 0.875, 0.5712, 0.75, 0.5712, 0.75, 0.5134, 1.0, 0.5134, 1.0, 0.5712, 0.875, 0.5712, 0.875, 0.5134, 0.75, 0.49, 0.9197, 0.4197, 0.75, 0.25, 0.9197, 0.4197, 0.99, 0.25, 0.75, 0.25, 0.99, 0.25, 0.9197, 0.08029, 0.75, 0.25, 0.9197, 0.08029, 0.75, 0.01, 0.75, 0.25, 0.75, 0.01, 0.5803, 0.08029, 0.75, 0.25, 0.5803, 0.08029, 0.51, 0.25, 0.75, 0.25, 0.51, 0.25, 0.5803, 0.4197, 0.75, 0.25, 0.5803, 0.4197, 0.75, 0.49, 0.75, 0.25, 0.875, 0.5, 0.75, 0.5, 0.75, 0.527, 0.875, 0.527, 0.75, 0.5, 0.625, 0.5, 0.625, 0.527, 0.75, 0.527, 0.625, 0.5, 0.5, 0.5, 0.5, 0.527, 0.625, 0.527, 0.5, 0.5, 0.375, 0.5, 0.375, 0.527, 0.5, 0.527, 0.375, 0.5, 0.25, 0.5, 0.25, 0.527, 0.375, 0.527, 0.25, 0.5, 0.125, 0.5, 0.125, 0.527, 0.25, 0.527, 0.125, 0.5, 0.0, 0.5, 0.0, 0.527, 0.125, 0.527, 1.0, 0.5, 1.0, 0.5134, 0.875, 0.5134, 0.875, 0.5, 0.875, 0.5, 0.875, 0.5134, 0.75, 0.5134, 0.75, 0.5, 0.75, 0.5, 0.75, 0.5134, 0.625, 0.5134, 0.625, 0.5, 0.625, 0.5, 0.625, 0.5134, 0.5, 0.5134, 0.5, 0.5, 0.5, 0.5, 0.5, 0.5134, 0.375, 0.5134, 0.375, 0.5, 0.375, 0.5, 0.375, 0.5134, 0.25, 0.5134, 0.25, 0.5, 0.25, 0.5, 0.25, 0.5134, 0.125, 0.5134, 0.125, 0.5, 0.125, 0.5, 0.125, 0.5134, 0.0, 0.5134, 0.0, 0.5, 1.0, 0.5, 0.875, 0.5, 0.875, 0.527, 1.0, 0.527, 1.0, 0.5712, 0.875, 0.5712, 0.875, 1.0, 1.0, 1.0, 0.875, 0.5712, 0.75, 0.5712, 0.75, 1.0, 0.875, 1.0, 0.75, 0.5712, 0.625, 0.5712, 0.625, 1.0, 0.75, 1.0, 0.625, 0.5712, 0.5, 0.5712, 0.5, 1.0, 0.625, 1.0, 0.5, 0.5712, 0.375, 0.5712, 0.375, 1.0, 0.5, 1.0, 0.375, 0.5712, 0.25, 0.5712, 0.25, 1.0, 0.375, 1.0, 0.25, 0.5712, 0.125, 0.5712, 0.125, 1.0, 0.25, 1.0, 0.125, 0.5712, 0.0, 0.5712, 0.0, 1.0, 0.125, 1.0, 0.125, 0.5102, 0.0, 0.5102, 0.0, 0.5712, 0.125, 0.5712, 0.25, 0.5102, 0.125, 0.5102, 0.125, 0.5712, 0.25, 0.5712, 0.375, 0.5102, 0.25, 0.5102, 0.25, 0.5712, 0.375, 0.5712, 0.5, 0.5102, 0.375, 0.5102, 0.375, 0.5712, 0.5, 0.5712, 0.625, 0.5102, 0.5, 0.5102, 0.5, 0.5712, 0.625, 0.5712, 0.75, 0.5102, 0.625, 0.5102, 0.625, 0.5712, 0.75, 0.5712, 0.875, 0.5102, 0.75, 0.5102, 0.75, 0.5712, 0.875, 0.5712, 1.0, 0.5102, 0.875, 0.5102, 0.875, 0.5712, 1.0, 0.5712, 0.75, 0.49, 0.75, 0.25, 0.9197, 0.4197, 0.9197, 0.4197, 0.75, 0.25, 0.99, 0.25, 0.99, 0.25, 0.75, 0.25, 0.9197, 0.08029, 0.9197, 0.08029, 0.75, 0.25, 0.75, 0.01, 0.75, 0.01, 0.75, 0.25, 0.5803, 0.08029, 0.5803, 0.08029, 0.75, 0.25, 0.51, 0.25, 0.51, 0.25, 0.75, 0.25, 0.5803, 0.4197, 0.5803, 0.4197, 0.75, 0.25, 0.75, 0.49, 1.0, 0.5712, 1.0, 1.0, 0.875, 1.0, 0.875, 0.5712, 0.875, 0.5712, 0.875, 1.0, 0.75, 1.0, 0.75, 0.5712, 0.75, 0.5712, 0.75, 1.0, 0.625, 1.0, 0.625, 0.5712, 0.625, 0.5712, 0.625, 1.0, 0.5, 1.0, 0.5, 0.5712, 0.5, 0.5712, 0.5, 1.0, 0.375, 1.0, 0.375, 0.5712, 0.375, 0.5712, 0.375, 1.0, 0.25, 1.0, 0.25, 0.5712, 0.25, 0.5712, 0.25, 1.0, 0.125, 1.0, 0.125, 0.5712, 0.125, 0.5712, 0.125, 1.0, 0.0, 1.0, 0.0, 0.5712, 0.125, 0.5099, 0.125, 0.5712, 0.0, 0.5712, 0.0, 0.5099, 0.25, 0.5099, 0.25, 0.5712, 0.125, 0.5712, 0.125, 0.5099, 0.375, 0.5099, 0.375, 0.5712, 0.25, 0.5712, 0.25, 0.5099, 0.5, 0.5099, 0.5, 0.5712, 0.375, 0.5712, 0.375, 0.5099, 0.625, 0.5099, 0.625, 0.5712, 0.5, 0.5712, 0.5, 0.5099, 0.75, 0.5099, 0.75, 0.5712, 0.625, 0.5712, 0.625, 0.5099, 0.875, 0.5099, 0.875, 0.5712, 0.75, 0.5712, 0.75, 0.5099, 1.0, 0.5099, 1.0, 0.5712, 0.875, 0.5712, 0.875, 0.5099, 0.75, 0.49, 0.9197, 0.4197, 0.75, 0.25, 0.9197, 0.4197, 0.99, 0.25, 0.75, 0.25, 0.99, 0.25, 0.9197, 0.08029, 0.75, 0.25, 0.9197, 0.08029, 0.75, 0.01, 0.75, 0.25, 0.75, 0.01, 0.5803, 0.08029, 0.75, 0.25, 0.5803, 0.08029, 0.51, 0.25, 0.75, 0.25, 0.51, 0.25, 0.5803, 0.4197, 0.75, 0.25, 0.5803, 0.4197, 0.75, 0.49, 0.75, 0.25, 1.0, 0.5, 1.0, 0.5099, 0.875, 0.5099, 0.875, 0.5, 0.875, 0.5, 0.875, 0.5099, 0.75, 0.5099, 0.75, 0.5, 0.75, 0.5, 0.75, 0.5099, 0.625, 0.5099, 0.625, 0.5, 0.625, 0.5, 0.625, 0.5099, 0.5, 0.5099, 0.5, 0.5, 0.5, 0.5, 0.5, 0.5099, 0.375, 0.5099, 0.375, 0.5, 0.375, 0.5, 0.375, 0.5099, 0.25, 0.5099, 0.25, 0.5, 0.25, 0.5, 0.25, 0.5099, 0.125, 0.5099, 0.125, 0.5, 0.125, 0.5, 0.125, 0.5099, 0.0, 0.5099, 0.0, 0.5, 1.0, 0.5, 0.875, 0.5, 0.875, 0.5102, 1.0, 0.5102, 0.875, 0.5, 0.75, 0.5, 0.75, 0.5102, 0.875, 0.5102, 0.75, 0.5, 0.625, 0.5, 0.625, 0.5102, 0.75, 0.5102, 0.625, 0.5, 0.5, 0.5, 0.5, 0.5102, 0.625, 0.5102, 0.5, 0.5, 0.375, 0.5, 0.375, 0.5102, 0.5, 0.5102, 0.375, 0.5, 0.25, 0.5, 0.25, 0.5102, 0.375, 0.5102, 0.25, 0.5, 0.125, 0.5, 0.125, 0.5102, 0.25, 0.5102, 0.125, 0.5, 0.0, 0.5, 0.0, 0.5102, 0.125, 0.5102, 1.0, 0.5712, 0.875, 0.5712, 0.875, 1.0, 1.0, 1.0, 0.875, 0.5712, 0.75, 0.5712, 0.75, 1.0, 0.875, 1.0, 0.75, 0.5712, 0.625, 0.5712, 0.625, 1.0, 0.75, 1.0, 0.625, 0.5712, 0.5, 0.5712, 0.5, 1.0, 0.625, 1.0, 0.5, 0.5712, 0.375, 0.5712, 0.375, 1.0, 0.5, 1.0, 0.375, 0.5712, 0.25, 0.5712, 0.25, 1.0, 0.375, 1.0, 0.25, 0.5712, 0.125, 0.5712, 0.125, 1.0, 0.25, 1.0, 0.125, 0.5712, 0.0, 0.5712, 0.0, 1.0, 0.125, 1.0, 0.125, 0.511, 0.0, 0.511, 0.0, 0.5712, 0.125, 0.5712, 0.25, 0.511, 0.125, 0.511, 0.125, 0.5712, 0.25, 0.5712, 0.375, 0.511, 0.25, 0.511, 0.25, 0.5712, 0.375, 0.5712, 0.5, 0.511, 0.375, 0.511, 0.375, 0.5712, 0.5, 0.5712, 0.625, 0.511, 0.5, 0.511, 0.5, 0.5712, 0.625, 0.5712, 0.75, 0.511, 0.625, 0.511, 0.625, 0.5712, 0.75, 0.5712, 0.875, 0.511, 0.75, 0.511, 0.75, 0.5712, 0.875, 0.5712, 1.0, 0.511, 0.875, 0.511, 0.875, 0.5712, 1.0, 0.5712, 0.75, 0.49, 0.75, 0.25, 0.9197, 0.4197, 0.9197, 0.4197, 0.75, 0.25, 0.99, 0.25, 0.99, 0.25, 0.75, 0.25, 0.9197, 0.08029, 0.9197, 0.08029, 0.75, 0.25, 0.75, 0.01, 0.75, 0.01, 0.75, 0.25, 0.5803, 0.08029, 0.5803, 0.08029, 0.75, 0.25, 0.51, 0.25, 0.51, 0.25, 0.75, 0.25, 0.5803, 0.4197, 0.5803, 0.4197, 0.75, 0.25, 0.75, 0.49, 1.0, 0.5712, 1.0, 1.0, 0.875, 1.0, 0.875, 0.5712, 0.875, 0.5712, 0.875, 1.0, 0.75, 1.0, 0.75, 0.5712, 0.75, 0.5712, 0.75, 1.0, 0.625, 1.0, 0.625, 0.5712, 0.625, 0.5712, 0.625, 1.0, 0.5, 1.0, 0.5, 0.5712, 0.5, 0.5712, 0.5, 1.0, 0.375, 1.0, 0.375, 0.5712, 0.375, 0.5712, 0.375, 1.0, 0.25, 1.0, 0.25, 0.5712, 0.25, 0.5712, 0.25, 1.0, 0.125, 1.0, 0.125, 0.5712, 0.125, 0.5712, 0.125, 1.0, 0.0, 1.0, 0.0, 0.5712, 0.125, 0.5122, 0.125, 0.5712, 0.0, 0.5712, 0.0, 0.5122, 0.25, 0.5122, 0.25, 0.5712, 0.125, 0.5712, 0.125, 0.5122, 0.375, 0.5122, 0.375, 0.5712, 0.25, 0.5712, 0.25, 0.5122, 0.5, 0.5122, 0.5, 0.5712, 0.375, 0.5712, 0.375, 0.5122, 0.625, 0.5122, 0.625, 0.5712, 0.5, 0.5712, 0.5, 0.5122, 0.75, 0.5122, 0.75, 0.5712, 0.625, 0.5712, 0.625, 0.5122, 0.875, 0.5122, 0.875, 0.5712, 0.75, 0.5712, 0.75, 0.5122, 1.0, 0.5122, 1.0, 0.5712, 0.875, 0.5712, 0.875, 0.5122, 0.75, 0.49, 0.9197, 0.4197, 0.75, 0.25, 0.9197, 0.4197, 0.99, 0.25, 0.75, 0.25, 0.99, 0.25, 0.9197, 0.08029, 0.75, 0.25, 0.9197, 0.08029, 0.75, 0.01, 0.75, 0.25, 0.75, 0.01, 0.5803, 0.08029, 0.75, 0.25, 0.5803, 0.08029, 0.51, 0.25, 0.75, 0.25, 0.51, 0.25, 0.5803, 0.4197, 0.75, 0.25, 0.5803, 0.4197, 0.75, 0.49, 0.75, 0.25, 1.0, 0.5, 1.0, 0.5122, 0.875, 0.5122, 0.875, 0.5, 0.875, 0.5, 0.875, 0.5122, 0.75, 0.5122, 0.75, 0.5, 0.75, 0.5, 0.75, 0.5122, 0.625, 0.5122, 0.625, 0.5, 0.625, 0.5, 0.625, 0.5122, 0.5, 0.5122, 0.5, 0.5, 0.5, 0.5, 0.5, 0.5122, 0.375, 0.5122, 0.375, 0.5, 0.375, 0.5, 0.375, 0.5122, 0.25, 0.5122, 0.25, 0.5, 0.25, 0.5, 0.25, 0.5122, 0.125, 0.5122, 0.125, 0.5, 0.125, 0.5, 0.125, 0.5122, 0.0, 0.5122, 0.0, 0.5, 1.0, 0.5, 0.875, 0.5, 0.875, 0.511, 1.0, 0.511, 0.875, 0.5, 0.75, 0.5, 0.75, 0.511, 0.875, 0.511, 0.75, 0.5, 0.625, 0.5, 0.625, 0.511, 0.75, 0.511, 0.625, 0.5, 0.5, 0.5, 0.5, 0.511, 0.625, 0.511, 0.5, 0.5, 0.375, 0.5, 0.375, 0.511, 0.5, 0.511, 0.375, 0.5, 0.25, 0.5, 0.25, 0.511, 0.375, 0.511, 0.25, 0.5, 0.125, 0.5, 0.125, 0.511, 0.25, 0.511, 0.125, 0.5, 0.0, 0.5, 0.0, 0.511, 0.125, 0.511, 0.5, 0.1278, 0.625, 0.1278, 0.625, 0.25, 0.5, 0.25, 0.5, 0.4375, 0.625, 0.4375, 0.625, 0.5, 0.5, 0.5, 0.5, 0.6222, 0.625, 0.6222, 0.625, 0.75, 0.5, 0.75, 0.5, 0.9375, 0.625, 0.9375, 0.625, 1.0, 0.5, 1.0, 0.3125, 0.6222, 0.375, 0.6222, 0.375, 0.75, 0.3125, 0.75, 0.8125, 0.6222, 0.875, 0.6222, 0.875, 0.75, 0.8125, 0.75, 0.6875, 0.6222, 0.75, 0.6222, 0.75, 0.75, 0.6875, 0.75, 0.1875, 0.6222, 0.25, 0.6222, 0.25, 0.75, 0.1875, 0.75, 0.5, 0.8125, 0.625, 0.8125, 0.625, 0.875, 0.5, 0.875, 0.5, 0.3125, 0.625, 0.3125, 0.625, 0.375, 0.5, 0.375, 0.4578, 0.3125, 0.5, 0.3125, 0.5, 0.375, 0.4578, 0.375, 0.4578, 0.8125, 0.5, 0.8125, 0.5, 0.875, 0.4578, 0.875, 0.4578, 0.9375, 0.5, 0.9375, 0.5, 1.0, 0.4578, 1.0, 0.4578, 0.6222, 0.5, 0.6222, 0.5, 0.75, 0.4578, 0.75, 0.4578, 0.4375, 0.5, 0.4375, 0.5, 0.5, 0.4578, 0.5, 0.4578, 0.1278, 0.5, 0.1278, 0.5, 0.25, 0.4578, 0.25, 0.375, 0.1278, 0.4578, 0.1278, 0.4578, 0.25, 0.375, 0.25, 0.375, 0.4375, 0.4578, 0.4375, 0.4578, 0.5, 0.375, 0.5, 0.375, 0.6222, 0.4578, 0.6222, 0.4578, 0.75, 0.375, 0.75, 0.375, 0.9375, 0.4578, 0.9375, 0.4578, 1.0, 0.375, 1.0, 0.375, 0.8125, 0.4578, 0.8125, 0.4578, 0.875, 0.375, 0.875, 0.375, 0.3125, 0.4578, 0.3125, 0.4578, 0.375, 0.375, 0.375, 0.375, 0.25, 0.4578, 0.25, 0.4578, 0.3125, 0.375, 0.3125, 0.375, 0.875, 0.4578, 0.875, 0.4578, 0.9375, 0.375, 0.9375, 0.4578, 0.875, 0.5, 0.875, 0.5, 0.9375, 0.4578, 0.9375, 0.4578, 0.25, 0.5, 0.25, 0.5, 0.3125, 0.4578, 0.3125, 0.5, 0.25, 0.625, 0.25, 0.625, 0.3125, 0.5, 0.3125, 0.125, 0.6222, 0.1875, 0.6222, 0.1875, 0.75, 0.125, 0.75, 0.75, 0.6222, 0.8125, 0.6222, 0.8125, 0.75, 0.75, 0.75, 0.5, 0.875, 0.625, 0.875, 0.625, 0.9375, 0.5, 0.9375, 0.375, 0.75, 0.4578, 0.75, 0.4578, 0.8125, 0.375, 0.8125, 0.375, 0.375, 0.4578, 0.375, 0.4578, 0.4375, 0.375, 0.4375, 0.4578, 0.375, 0.5, 0.375, 0.5, 0.4375, 0.4578, 0.4375, 0.4578, 0.75, 0.5, 0.75, 0.5, 0.8125, 0.4578, 0.8125, 0.5, 0.75, 0.625, 0.75, 0.625, 0.8125, 0.5, 0.8125, 0.625, 0.6222, 0.6875, 0.6222, 0.6875, 0.75, 0.625, 0.75, 0.25, 0.6222, 0.3125, 0.6222, 0.3125, 0.75, 0.25, 0.75, 0.5, 0.375, 0.625, 0.375, 0.625, 0.4375, 0.5, 0.4375, 0.25, 0.5, 0.3125, 0.5, 0.3125, 0.6222, 0.25, 0.6222, 0.625, 0.5, 0.6875, 0.5, 0.6875, 0.6222, 0.625, 0.6222, 0.75, 0.5, 0.8125, 0.5, 0.8125, 0.6222, 0.75, 0.6222, 0.125, 0.5, 0.1875, 0.5, 0.1875, 0.6222, 0.125, 0.6222, 0.375, 0.5, 0.4578, 0.5, 0.4578, 0.6222, 0.375, 0.6222, 0.375, 0.0, 0.4578, 0.0, 0.4578, 0.1278, 0.375, 0.1278, 0.4578, 0.0, 0.5, 0.0, 0.5, 0.1278, 0.4578, 0.1278, 0.4578, 0.5, 0.5, 0.5, 0.5, 0.6222, 0.4578, 0.6222, 0.1875, 0.5, 0.25, 0.5, 0.25, 0.6222, 0.1875, 0.6222, 0.6875, 0.5, 0.75, 0.5, 0.75, 0.6222, 0.6875, 0.6222, 0.8125, 0.5, 0.875, 0.5, 0.875, 0.6222, 0.8125, 0.6222, 0.3125, 0.5, 0.375, 0.5, 0.375, 0.6222, 0.3125, 0.6222, 0.5, 0.5, 0.625, 0.5, 0.625, 0.6222, 0.5, 0.6222, 0.5, 0.0, 0.625, 0.0, 0.625, 0.1278, 0.5, 0.1278, 1.0, 0.5, 1.0, 1.0, 0.875, 1.0, 0.875, 0.5, 0.875, 0.5, 0.875, 1.0, 0.75, 1.0, 0.75, 0.5, 0.75, 0.5, 0.75, 1.0, 0.625, 1.0, 0.625, 0.5, 0.625, 0.5, 0.625, 1.0, 0.5, 1.0, 0.5, 0.5, 0.5, 0.5, 0.5, 1.0, 0.375, 1.0, 0.375, 0.5, 0.375, 0.5, 0.375, 1.0, 0.25, 1.0, 0.25, 0.5, 0.625, 1.0, 0.75, 1.0, 0.75, 1.0, 0.625, 1.0, 0.25, 0.5, 0.25, 1.0, 0.125, 1.0, 0.125, 0.5, 0.125, 0.5, 0.125, 1.0, 0.0, 1.0, 0.0, 0.5, 0.75, 0.5, 0.625, 0.5, 0.625, 0.5, 0.75, 0.5, 0.25, 1.0, 0.375, 1.0, 0.375, 1.0, 0.25, 1.0, 0.5, 1.0, 0.625, 1.0, 0.625, 1.0, 0.5, 1.0, 0.125, 1.0, 0.25, 1.0, 0.25, 1.0, 0.125, 1.0, 0.75, 1.0, 0.875, 1.0, 0.875, 1.0, 0.75, 1.0, 0.375, 1.0, 0.5, 1.0, 0.5, 1.0, 0.375, 1.0, 0.0, 1.0, 0.125, 1.0, 0.125, 1.0, 0.0, 1.0, 0.875, 1.0, 1.0, 1.0, 1.0, 1.0, 0.875, 1.0, 0.4197, 0.4197, 0.25, 0.49, 0.25, 0.25, 0.25, 0.49, 0.08029, 0.4197, 0.25, 0.25, 0.08029, 0.4197, 0.01, 0.25, 0.25, 0.25, 0.01, 0.25, 0.08029, 0.08029, 0.25, 0.25, 0.08029, 0.08029, 0.25, 0.01, 0.25, 0.25, 0.25, 0.01, 0.4197, 0.08029, 0.25, 0.25, 0.4197, 0.08029, 0.49, 0.25, 0.25, 0.25, 0.49, 0.25, 0.4197, 0.4197, 0.25, 0.25, 0.625, 0.5, 0.5, 0.5, 0.5, 0.5, 0.625, 0.5, 0.375, 0.5, 0.25, 0.5, 0.25, 0.5, 0.375, 0.5, 0.625, 0.5, 0.5, 0.5, 0.5, 0.5, 0.625, 0.5, 0.25, 0.5, 0.125, 0.5, 0.125, 0.5, 0.25, 0.5, 0.875, 0.5, 0.75, 0.5, 0.75, 0.5, 0.875, 0.5, 0.5, 0.5, 0.375, 0.5, 0.375, 0.5, 0.5, 0.5, 0.125, 0.5, 0.0, 0.5, 0.0, 0.5, 0.125, 0.5, 1.0, 0.5, 0.875, 0.5, 0.875, 0.5, 1.0, 0.5, 0.125, 0.5, 0.0, 0.5, 0.0, 0.5, 0.125, 0.5, 0.875, 0.5, 0.75, 0.5, 0.75, 0.5, 0.875, 0.5, 0.25, 0.5, 0.125, 0.5, 0.125, 0.5, 0.25, 0.5, 0.5, 0.5, 0.375, 0.5, 0.375, 0.5, 0.5, 0.5, 0.75, 0.5, 0.625, 0.5, 0.625, 0.5, 0.75, 0.5, 1.0, 0.5, 0.875, 0.5, 0.875, 0.5, 1.0, 0.5, 0.125, 0.5, 0.0, 0.5, 0.0, 0.5, 0.125, 0.5, 0.375, 0.5, 0.25, 0.5, 0.25, 0.5, 0.375, 0.5, 0.5, 0.5, 0.375, 0.5, 0.375, 0.5, 0.5, 0.5, 0.375, 0.5, 0.25, 0.5, 0.25, 0.5, 0.375, 0.5, 0.625, 0.5, 0.5, 0.5, 0.5, 0.5, 0.625, 0.5, 0.875, 0.5, 0.75, 0.5, 0.75, 0.5, 0.875, 0.5, 0.25, 0.5, 0.125, 0.5, 0.125, 0.5, 0.25, 0.5, 0.5, 0.5, 0.375, 0.5, 0.375, 0.5, 0.5, 0.5, 0.75, 0.5, 0.625, 0.5, 0.625, 0.5, 0.75, 0.5, 1.0, 0.5, 0.875, 0.5, 0.875, 0.5, 1.0, 0.5, 0.75, 0.5, 0.625, 0.5, 0.625, 0.5, 0.75, 0.5, 1.0, 0.5, 0.875, 0.5, 0.875, 0.5, 1.0, 0.5, 0.125, 0.5, 0.0, 0.5, 0.0, 0.5, 0.125, 0.5, 0.375, 0.5, 0.25, 0.5, 0.25, 0.5, 0.375, 0.5, 0.625, 0.5, 0.5, 0.5, 0.5, 0.5, 0.625, 0.5, 0.875, 0.5, 0.75, 0.5, 0.75, 0.5, 0.875, 0.5, 0.25, 0.5, 0.125, 0.5, 0.125, 0.5, 0.25, 0.5, 0.75, 0.49, 0.9197, 0.4197, 0.75, 0.25, 0.9197, 0.4197, 0.99, 0.25, 0.75, 0.25, 0.99, 0.25, 0.9197, 0.08029, 0.75, 0.25, 0.9197, 0.08029, 0.75, 0.01, 0.75, 0.25, 0.75, 0.01, 0.5803, 0.08029, 0.75, 0.25, 0.5803, 0.08029, 0.51, 0.25, 0.75, 0.25, 0.51, 0.25, 0.5803, 0.4197, 0.75, 0.25, 0.5803, 0.4197, 0.75, 0.49, 0.75, 0.25, 1.0, 0.5, 0.875, 0.5, 0.875, 0.5, 1.0, 0.5, 0.125, 0.5, 0.0, 0.5, 0.0, 0.5, 0.125, 0.5, 0.5, 0.5, 0.375, 0.5, 0.375, 0.5, 0.5, 0.5, 0.875, 0.5, 0.75, 0.5, 0.75, 0.5, 0.875, 0.5, 0.25, 0.5, 0.125, 0.5, 0.125, 0.5, 0.25, 0.5, 0.625, 0.5, 0.5, 0.5, 0.5, 0.5, 0.625, 0.5, 0.375, 0.5, 0.25, 0.5, 0.25, 0.5, 0.375, 0.5, 0.75, 0.5, 0.625, 0.5, 0.625, 0.5, 0.75, 0.5, 0.375, 0.5, 0.25, 0.5, 0.25, 0.5, 0.375, 0.5, 0.125, 0.5, 0.0, 0.5, 0.0, 0.5, 0.125, 0.5, 1.0, 0.5, 0.875, 0.5, 0.875, 0.5, 1.0, 0.5, 0.75, 0.5, 0.625, 0.5, 0.625, 0.5, 0.75, 0.5, 0.5, 0.5, 0.375, 0.5, 0.375, 0.5, 0.5, 0.5, 0.25, 0.5, 0.125, 0.5, 0.125, 0.5, 0.25, 0.5, 0.875, 0.5, 0.75, 0.5, 0.75, 0.5, 0.875, 0.5, 0.625, 0.5, 0.5, 0.5, 0.5, 0.5, 0.625, 0.5])
me_cube_001.materials.append(mat_material_001)
me_cube_001.materials.append(mat_material_002)
me_cube_001.use_mirror_vertex_groups = False
me_cube_001.update()
arm_armature = bpy.data.armatures.new('Armature')  # bones are not reproduced

# ---- objects
ob_plane = bpy.data.objects.new('Plane', me_plane)
ob_cube = bpy.data.objects.new('Cube', me_cube_001)
ob_armature = bpy.data.objects.new('Armature', arm_armature)

# ---- transforms, parenting, visibility, modifiers, constraints
ob_plane.location = (0.0, 0.0, -0.5498)
ob_plane.scale = (15.75, 15.75, 15.75)
ob_cube.parent = ob_armature
ob_cube.matrix_parent_inverse = Matrix(((0.9108, 0.0, 0.0, -0.0), (0.0, -3.981e-08, 0.9108, -0.3608), (0.0, -0.9408, -4.112e-08, 0.6186), (-0.0, 0.0, -0.0, 1.0)))
ob_cube.location = (0.0, 0.2102, 0.1012)
ob_cube.rotation_euler = (1.571, -0.0, 0.0)
ob_cube.scale = (0.9234, 1.077, 1.175)
ob_cube.lock_rotations_4d = False
ob_cube.empty_display_type = 'ARROWS'
ob_cube.lineart.crease_threshold = 0.0
_vg = ob_cube.vertex_groups.new(name='Root')
for _i, _w in zip([11, 16, 22, 33, 36, 41, 47, 70, 72, 75, 79, 80, 81, 91, 98, 99, 100, 104], [0.1785, 0.05636, 0.2305, 0.01472, 0.01456, 0.02626, 0.02732, 0.3963, 0.05706, 0.05617, 0.1298, 0.05052, 0.1512, 0.375, 0.133, 0.05364, 0.1756, 0.3822]): _vg.add([_i], _w, 'REPLACE')
_vg = ob_cube.vertex_groups.new(name='Root.004')
for _i, _w in zip([9, 11, 31, 55, 63, 71, 73, 79, 84, 88, 90, 93, 98, 103, 105, 304, 306, 308, 310, 312, 314, 325, 328, 331, 334, 337, 338, 343, 344, 346, 349, 354, 357], [0.1045, 0.0545, 0.05948, 0.6874, 0.05663, 0.0279, 0.004027, 0.08353, 0.1238, 0.7489, 0.04078, 0.08817, 0.05064, 0.2536, 0.02537, 0.04675, 0.05036, 0.05423, 0.02898, 0.08605, 0.1361, 0.01868, 0.06561, 0.07878, 0.005644, 0.08242, 0.05758, 0.006555, 0.07808, 0.07124, 0.8261, 0.2127, 0.2075]): _vg.add([_i], _w, 'REPLACE')
_vg = ob_cube.vertex_groups.new(name='Head')
for _i, _w in zip([304, 305, 306, 307, 308, 309, 310, 311, 312, 313, 314, 315, 316, 317, 318, 319, 320, 321, 322, 323, 324, 325, 326, 327, 328, 329, 330, 331, 332, 333, 334, 335, 336, 337, 338, 339, 340, 341, 342, 343, 344, 345, 346, 347, 348, 349, 350, 351, 352, 353, 354, 355, 356, 357], [0.9419, 0.9012, 0.9421, 0.9366, 0.9144, 0.7378, 0.9312, 0.7042, 0.91, 0.9204, 0.8545, 0.8943, 0.9473, 0.9643, 0.8753, 0.8807, 0.9369, 0.9632, 0.9674, 0.9189, 0.914, 0.9382, 0.9663, 0.9559, 0.9299, 0.8922, 0.9361, 0.913, 0.9679, 0.9437, 0.9502, 0.9694, 0.8006, 0.9001, 0.9299, 0.7593, 0.9018, 0.9225, 0.9483, 0.9274, 0.9164, 0.9174, 0.9063, 0.6615, 0.6118, 0.1726, 0.8584, 0.9549, 0.959, 0.9019, 0.7843, 0.8063, 0.03994, 0.7844]): _vg.add([_i], _w, 'REPLACE')
_vg = ob_cube.vertex_groups.new(name='Left_Head2.L')
for _i, _w in zip([305, 307, 308, 309, 310, 311, 313, 315, 316, 318, 319, 320, 321, 323, 324, 325, 329, 330, 333, 336, 339, 340, 341, 342, 343, 345, 347, 348, 350, 351, 353, 355, 356, 362, 383, 384, 385, 386, 387, 388, 389, 390, 391, 392, 393, 394, 395, 396, 397, 398, 416, 417, 418, 419, 420, 421, 422, 423, 424, 425, 426, 427, 428, 429, 430, 431], [0.08708, 0.05536, 0.01269, 0.2538, 0.008536, 0.2898, 0.07662, 0.09853, 0.02444, 0.1141, 0.1045, 0.04357, 0.008168, 0.06439, 0.06304, 0.004876, 0.09698, 0.05861, 0.03101, 0.1954, 0.2339, 0.08281, 0.06887, 0.01967, 0.03858, 0.0708, 0.3293, 0.3836, 0.1265, 0.008069, 0.07569, 0.1861, 0.9546, 0.003441, 0.9983, 0.9535, 0.8424, 0.8149, 0.8682, 0.9034, 0.9346, 0.968, 0.08667, 0.0696, 0.02942, 0.03724, 0.06136, 0.122, 0.3836, 0.1371, 0.1523, 0.1253, 0.05493, 0.07887, 0.1378, 0.03079, 0.01663, 0.008347, 0.6545, 0.5483, 0.5984, 0.8748, 0.9425, 0.9276, 0.8523, 0.93]): _vg.add([_i], _w, 'REPLACE')
_vg = ob_cube.vertex_groups.new(name='Left_Mouth.L')
for _i, _w in zip([385, 386, 387, 391, 392, 393, 394, 395, 396, 397, 398, 399, 400, 401, 402, 403, 404, 405, 406, 412, 413, 414, 424, 425, 426, 427, 428, 429, 430, 431], [0.04424, 0.05509, 0.01785, 0.8981, 0.9006, 0.9324, 0.929, 0.925, 0.8747, 0.6166, 0.8618, 0.1385, 0.05926, 0.03302, 0.05101, 0.1197, 0.4413, 0.4735, 0.4309, 0.01948, 0.04063, 0.03705, 0.3242, 0.4237, 0.378, 0.119, 0.05555, 0.06796, 0.1384, 0.06814]): _vg.add([_i], _w, 'REPLACE')
_vg = ob_cube.vertex_groups.new(name='Left_Mouth2.L')
for _i, _w in zip([392, 393, 394, 399, 400, 401, 402, 403, 404, 405, 406, 407, 408, 409, 410, 411, 412, 413, 414, 415], [0.008848, 0.004163, 0.002515, 0.8604, 0.9391, 0.9572, 0.9478, 0.8795, 0.5585, 0.5263, 0.5688, 0.9841, 0.9908, 0.9911, 0.989, 0.9823, 0.9652, 0.9546, 0.9564, 0.999]): _vg.add([_i], _w, 'REPLACE')
_vg = ob_cube.vertex_groups.new(name='Left_Head2.R')
for _i, _w in zip([358, 360, 361, 362, 363, 364, 365, 366, 368, 370, 372, 384, 385, 386, 387, 388, 389, 390, 416, 417, 418, 419, 420, 421, 422, 423], [0.9774, 0.9605, 0.02755, 0.8923, 0.02703, 0.9399, 0.005306, 0.9672, 0.9923, 1.002, 0.9977, 0.01993, 0.1066, 0.1256, 0.09523, 0.07759, 0.05707, 0.008611, 0.8162, 0.8423, 0.9434, 0.9144, 0.8419, 0.9588, 0.9609, 0.9688]): _vg.add([_i], _w, 'REPLACE')
_vg = ob_cube.vertex_groups.new(name='Left_Mouth.R')
for _i, _w in zip([359, 360, 361, 362, 363, 364, 365, 367, 369, 371, 373, 374, 375, 376, 377, 378, 379, 380, 381, 382], [0.8793, 0.009945, 0.8746, 0.07164, 0.8752, 0.02516, 0.868, 0.8296, 0.5283, 0.5368, 0.8411, 0.177, 0.144, 0.1863, 0.1653, 0.1118, 0.05214, 0.04588, 0.09289, 0.1214]): _vg.add([_i], _w, 'REPLACE')
_vg = ob_cube.vertex_groups.new(name='Left_Mouth2.R')
for _i, _w in zip([359, 361, 363, 365, 367, 369, 371, 373, 374, 375, 376, 377, 378, 379, 380, 381, 382], [0.1004, 0.08614, 0.08517, 0.1038, 0.155, 0.4692, 0.4623, 0.1522, 0.816, 0.852, 0.8061, 0.8291, 0.8855, 0.9471, 0.9516, 0.9055, 0.8749]): _vg.add([_i], _w, 'REPLACE')
_vg = ob_cube.vertex_groups.new(name='Left_FrontLeg3.L')
for _i, _w in zip([0, 2, 9, 11, 12, 14, 17, 19, 20, 22, 23, 24, 31, 33, 37, 41, 43, 44, 45, 46, 47, 51, 55, 56, 58, 64, 67, 68, 70, 71, 73, 74, 75, 76, 79, 81, 84, 85, 86, 88, 90, 91, 93, 94, 95, 98, 99, 100, 103, 104, 105, 131, 132, 133, 134, 135, 136, 137, 138, 139, 140, 141, 142, 143, 144, 145, 146, 147, 148, 149, 150, 151, 152, 153, 154, 155, 164, 165, 166, 167, 168, 169, 170, 171, 197, 198, 199, 200, 201, 202, 203, 204, 205, 206, 207, 208, 209, 210, 211, 212, 213, 214, 215, 216, 217, 218, 219, 220, 221, 222, 223, 224, 225, 226, 227, 228, 229], [0.9949, 0.9303, 0.3951, 0.3524, 0.08252, 0.09051, 0.04961, 0.8497, 0.8004, 0.06454, 0.1035, 0.007363, 0.05785, 0.02136, 0.006731, 0.7472, 0.7611, 0.07872, 0.03445, 0.187, 0.163, 0.9912, 0.2364, 0.0513, 0.9628, 0.9535, 0.9624, 0.9121, 0.1381, 0.188, 0.04141, 0.3888, 0.3433, 0.9899, 0.191, 0.03139, 0.2553, 0.03434, 0.08571, 0.0933, 0.1521, 0.09215, 0.5203, 0.05615, 0.1213, 0.5366, 0.01066, 0.08404, 0.6867, 0.1881, 0.2352, 0.3948, 0.8143, 0.3934, 0.7819, 0.393, 0.7699, 0.3942, 0.7849, 0.3964, 0.8149, 0.3985, 0.8526, 0.3989, 0.8922, 0.3971, 0.8541, 0.5253, 0.5175, 0.511, 0.5086, 0.51, 0.516, 0.5249, 0.5282, 0.3956, 0.3932, 0.3922, 0.3941, 0.3975, 0.4017, 0.4024, 0.3987, 0.3958, 0.0002177, 2.04e-05, 1.404e-05, 0.04888, 3.79e-08, 0.0003371, 1.052e-05, 0.006821, 1.194e-05, 0.03888, 0.002286, 0.002269, 0.003686, 0.0004421, 0.002937, 0.01792, 0.003154, 8.086e-05, 0.01683, 0.02047, 0.00266, 0.0004127, 0.0001496, 0.0001772, 0.0003141, 3.277e-05, 6.222e-05, 0.0004905, 0.0009895, 8.162e-05, 0.006879, 0.03938, 0.0004468]): _vg.add([_i], _w, 'REPLACE')
_vg = ob_cube.vertex_groups.new(name='Left_FrontLeg2.L')
for _i, _w in zip([12, 19, 56, 58, 76, 131, 132, 133, 134, 135, 136, 137, 138, 139, 140, 141, 142, 143, 144, 145, 146, 147, 148, 149, 150, 151, 152, 153, 154, 155, 164, 165, 166, 167, 168, 169, 170, 171, 197, 198, 199, 200, 201, 202, 203, 204, 205, 206, 207, 208, 209, 210, 211, 212, 213, 214, 215, 216, 217, 218, 219, 220, 221, 222, 223, 224, 225, 226, 227, 228, 229, 394, 395, 396, 397, 398], [0.0, 0.0, 0.0, 0.02883, 7.556e-05, 0.3609, 0.4374, 0.3441, 0.4361, 0.3458, 0.4366, 0.3684, 0.4106, 0.3439, 0.4305, 0.3438, 0.4028, 0.344, 0.3978, 0.3438, 0.3978, 0.789, 0.7891, 0.7891, 0.7885, 0.7836, 0.7876, 0.7768, 0.7889, 0.3439, 0.3438, 0.3457, 0.3438, 0.3443, 0.345, 0.3464, 0.3448, 0.3438, 4.641e-05, 6.021e-08, 2.795e-08, 0.02524, 0.0001099, 0.02449, 0.0006862, 0.02105, 0.001537, 0.008036, 0.001964, 0.0003098, 5.18e-06, 0.003378, 1.619e-06, 4.829e-05, 4.962e-09, 0.002315, 6.224e-08, 0.0002419, 9.336e-06, 3.786e-08, 1.895e-08, 0.0, 0.001491, 1.855e-09, 0.0009132, 5.376e-06, 6.363e-05, 9.831e-06, 1.399e-05, 1.035e-05, 0.004593, 0.007073, 0.08497, 0.06528, 0.007579, 0.000202]): _vg.add([_i], _w, 'REPLACE')
_vg = ob_cube.vertex_groups.new(name='Left_FrontLeg.L')
for _i, _w in zip([12, 14, 19, 24, 56, 61, 131, 133, 135, 137, 139, 141, 143, 145, 147, 148, 149, 150, 151, 152, 153, 154, 155, 164, 165, 166, 167, 168, 169, 170, 171, 197, 198, 199, 200, 201, 202, 203, 204, 205, 206, 207, 208, 209, 210, 211, 212, 213, 214, 215, 216, 217, 218, 219, 220, 221, 222, 223, 224, 225, 226, 227, 228, 229, 263, 265, 267, 279, 282, 283, 284, 285, 286, 288, 289, 290, 294, 295], [0.0, 0.0, 0.0, 0.0, 0.0, 0.0, 0.7646, 0.7656, 0.764, 0.7479, 0.7653, 0.7638, 0.7656, 0.7654, 0.5156, 0.5045, 0.5154, 0.5156, 0.5145, 0.5122, 0.5156, 0.5155, 0.748, 0.7655, 0.7656, 0.7656, 0.7656, 0.7656, 0.7656, 0.7656, 0.7656, 1.133e-08, 0.0002644, 1.02e-08, 0.02083, 4.358e-05, 0.0006322, 5.304e-06, 3.59e-07, 1.093e-07, 0.000199, 1.996e-08, 0.001414, 5.119e-06, 0.03581, 7.445e-10, 0.01539, 1.411e-10, 5.887e-05, 3.036e-05, 2.044e-11, 1.742e-07, 0.002044, 0.0001138, 1.668e-09, 2.799e-07, 4.687e-05, 8.549e-08, 5.557e-06, 0.03877, 0.008896, 0.000467, 1.263e-07, 0.0, 0.0, 0.0, 0.0, 0.0, 0.0, 0.0, 0.0, 0.0, 0.0, 0.0, 0.0, 0.0, 0.0, 0.0]): _vg.add([_i], _w, 'REPLACE')
_vg = ob_cube.vertex_groups.new(name='Left_FrontLeg3.R')
for _i, _w in zip([4, 6, 9, 11, 13, 15, 17, 18, 21, 22, 23, 31, 33, 34, 35, 36, 37, 41, 43, 52, 55, 57, 59, 63, 66, 69, 70, 71, 72, 73, 74, 77, 79, 80, 81, 84, 85, 86, 88, 90, 91, 93, 94, 95, 98, 100, 103, 104, 105, 173, 175, 177, 179, 181, 183, 185, 187, 188, 189, 190, 191, 192, 193, 194, 195, 230, 231, 232], [0.9637, 0.9258, 0.2543, 0.3287, 0.04084, 0.07734, 0.01928, 0.3833, 0.8654, 0.05414, 0.07272, 0.6881, 0.7683, 0.05264, 0.04702, 0.1215, 0.142, 0.01557, 0.02662, 0.9732, 0.05352, 0.06079, 0.9074, 0.9098, 0.8391, 0.9784, 0.1256, 0.131, 0.3009, 0.3536, 0.01467, 0.9826, 0.503, 0.002713, 0.06249, 0.3869, 0.02824, 0.08937, 0.1308, 0.1804, 0.1687, 0.1614, 0.009584, 0.06043, 0.1829, 0.03351, 0.01272, 0.08611, 0.1051, 0.007899, 0.008753, 0.03623, 0.06368, 0.0002606, 0.1334, 0.01087, 0.006117, 0.06071, 0.05961, 0.05844, 0.05821, 0.05838, 0.05742, 0.05507, 0.05942, 0.0003535, 0.0008223, 0.0006461]): _vg.add([_i], _w, 'REPLACE')
_vg = ob_cube.vertex_groups.new(name='Left_FrontLeg2.R')
for _i, _w in zip([13, 15, 18, 21, 57, 59, 77, 106, 107, 108, 109, 110, 111, 112, 113, 114, 115, 116, 117, 118, 119, 120, 121, 122, 123, 124, 125, 126, 127, 128, 129, 130, 156, 157, 158, 159, 160, 161, 162, 163, 173, 175, 177, 179, 181, 183, 185, 187, 188, 189, 190, 191, 192, 193, 194, 195, 307, 355, 358, 359, 360, 361, 372, 374, 375, 382], [0.0, 0.0, 0.0, 0.0, 0.0, 0.0, 0.0, 0.0, 0.5215, 1.173e-05, 0.5309, 8.307e-06, 0.528, 3.02e-05, 0.4485, 0.005123, 0.5205, 0.01038, 0.5239, 1.136e-05, 0.5302, 3.71e-05, 0.5302, 0.7542, 0.7578, 0.7578, 0.7564, 0.7578, 0.7578, 0.7577, 0.7578, 5.449e-05, 0.003235, 0.006553, 0.004792, 0.02956, 0.000435, 0.01798, 0.0007233, 0.05936, 0.02175, 0.005832, 0.002228, 0.0009179, 0.001961, 5.247e-05, 0.004171, 0.01133, 0.05793, 0.001266, 1.805e-06, 0.01507, 0.04761, 0.0005499, 2.62e-06, 0.0, 0.0, 0.0, 0.0, 0.0, 0.0, 0.0, 0.0, 0.0, 0.0, 0.0]): _vg.add([_i], _w, 'REPLACE')
_vg = ob_cube.vertex_groups.new(name='Left_FrontLeg.R')
for _i, _w in zip([13, 15, 50, 57, 66, 77, 106, 108, 109, 110, 111, 112, 114, 116, 118, 119, 120, 121, 122, 123, 124, 125, 126, 127, 128, 129, 130, 156, 157, 158, 159, 160, 161, 162, 163, 172, 173, 174, 175, 176, 177, 178, 179, 181, 182, 183, 185, 187, 188, 189, 190, 191, 192, 193, 194, 195, 196, 230, 231, 233, 234, 235, 236, 239, 241, 243, 245, 247, 249, 253, 254, 256, 257, 258, 259, 260, 261, 344], [0.0, 0.0, 0.0, 0.0, 0.0, 0.0, 0.7656, 0.7656, 0.0, 0.7656, 0.0, 0.7656, 0.7656, 0.7656, 0.7652, 0.0, 0.7656, 0.0, 0.5234, 0.5234, 0.5234, 0.5234, 0.5234, 0.5234, 0.5234, 0.5234, 0.7647, 0.7651, 0.7442, 0.7525, 0.7656, 0.7656, 0.7649, 0.7647, 0.7656, 0.0, 0.0, 0.0, 0.0, 0.0, 0.0, 0.0, 0.0, 0.0, 0.0, 0.0, 0.0, 0.0, 6.142e-06, 0.0, 3.922e-05, 1.907e-06, 0.0008457, 2.268e-06, 0.002223, 0.0008952, 0.0, 0.0, 0.0, 0.0, 0.0, 0.0, 0.0, 0.0, 0.0, 0.0, 0.0, 0.0, 0.0, 0.0, 0.0, 0.0, 0.0, 0.0, 0.0, 0.0, 0.0, 0.0]): _vg.add([_i], _w, 'REPLACE')
_vg = ob_cube.vertex_groups.new(name='Root.002')
for _i, _w in zip([1, 7, 8, 9, 10, 16, 17, 22, 23, 24, 25, 26, 27, 28, 29, 30, 32, 34, 35, 36, 37, 38, 39, 40, 42, 44, 45, 46, 47, 48, 49, 60, 61, 70, 71, 72, 73, 74, 75, 78, 80, 81, 82, 83, 85, 86, 87, 90, 91, 92, 94, 95, 96, 97, 99, 100, 101, 104, 105], [0.02825, 0.006776, 0.07699, 0.001077, 0.08636, 0.5769, 0.4029, 0.2542, 0.1669, 0.1194, 0.01058, 0.07768, 0.6642, 0.4958, 0.06723, 0.05945, 0.0783, 0.1889, 0.1625, 0.1031, 0.08661, 0.4037, 0.5134, 0.02476, 0.0631, 0.1103, 0.1746, 0.06047, 0.09851, 0.4929, 0.1404, 0.006806, 0.0154, 0.09948, 0.07768, 0.04769, 0.02705, 0.008793, 0.05019, 0.09278, 0.5723, 0.3262, 0.6604, 0.07552, 0.4008, 0.164, 0.5085, 0.07238, 0.1098, 0.07579, 0.3875, 0.1593, 0.4665, 0.08169, 0.5579, 0.2186, 0.6572, 0.08906, 0.0703]): _vg.add([_i], _w, 'REPLACE')
_vg = ob_cube.vertex_groups.new(name='Root.003')
for _i, _w in zip([8, 10, 28, 32, 40, 54, 62, 65, 78, 83, 87, 89, 92, 96, 97, 102], [0.07899, 0.1489, 0.0194, 0.03154, 0.02798, 0.9914, 0.09331, 0.1033, 0.1495, 0.08188, 0.01842, 0.9388, 0.07863, 0.01714, 0.1421, 0.9069]): _vg.add([_i], _w, 'REPLACE')
_vg = ob_cube.vertex_groups.new(name='Left_BackLeg3.L')
for _i, _w in zip([1, 3, 8, 10, 12, 14, 17, 23, 24, 25, 27, 28, 30, 32, 38, 40, 42, 44, 45, 46, 48, 49, 53, 56, 61, 65, 78, 82, 83, 85, 86, 87, 92, 94, 95, 96, 97, 99, 101, 102, 263, 264, 265, 266, 267, 268, 269, 270, 271, 272, 273, 274, 275, 276, 277, 278, 279, 280, 281, 282, 283, 284, 285, 286, 287, 288, 289, 290, 291, 292, 293, 294, 295], [0.7933, 0.8476, 0.5119, 0.4493, 0.05871, 0.0704, 0.0659, 0.01544, 0.4514, 0.5061, 0.1138, 0.1866, 0.01616, 0.04497, 0.03349, 0.8354, 0.8516, 0.1426, 0.05568, 0.05506, 0.2506, 0.5615, 0.9951, 0.01804, 0.5229, 0.8712, 0.255, 0.08257, 0.2513, 0.05315, 0.00481, 0.1358, 0.6589, 0.08096, 0.02483, 0.2413, 0.5659, 0.009044, 0.1428, 0.07694, 0.05381, 0.1223, 0.05368, 0.09941, 0.05363, 0.07764, 0.0537, 0.08046, 0.05383, 0.09984, 0.05404, 0.1216, 0.0541, 0.148, 0.05402, 0.1515, 0.06852, 0.06672, 0.0659, 0.06709, 0.07059, 0.07409, 0.07493, 0.07173, 0.05375, 0.05377, 0.05369, 0.05387, 0.05422, 0.05464, 0.05476, 0.05457, 0.05408]): _vg.add([_i], _w, 'REPLACE')
_vg = ob_cube.vertex_groups.new(name='Left_BackLeg2.L')
for _i, _w in zip([0, 1, 2, 3, 12, 14, 19, 20, 24, 25, 43, 44, 46, 49, 51, 53, 56, 58, 61, 64, 67, 68, 74, 76, 131, 132, 133, 134, 135, 136, 137, 138, 139, 140, 141, 142, 143, 144, 145, 146, 147, 148, 149, 150, 151, 152, 153, 154, 155, 164, 165, 166, 167, 168, 169, 170, 171, 197, 198, 199, 200, 201, 202, 203, 204, 205, 206, 207, 208, 209, 210, 211, 212, 213, 214, 215, 216, 217, 218, 219, 220, 221, 222, 223, 224, 225, 226, 227, 228, 229, 263, 264, 265, 266, 267, 268, 269, 270, 271, 272, 273, 274, 275, 276, 277, 278, 279, 280, 281, 282, 283, 284, 285, 286, 287, 288, 289, 290, 291, 292, 293, 294, 295, 308, 353], [0.0, 8.452e-07, 0.0, 0.001504, 0.0, 4.205e-06, 0.0, 0.0, 0.001479, 8.127e-05, 0.0, 0.0, 0.0, 0.0, 0.0, 0.01634, 0.0, 0.0, 0.0003013, 0.0, 0.0, 0.0, 0.0, 0.0, 0.0, 0.0, 0.0, 0.0, 0.0, 0.0, 0.0, 0.0, 0.0, 0.0, 0.0, 0.0, 0.0, 0.0, 0.0, 0.0, 0.0, 0.0, 0.0, 0.0, 0.0, 0.0, 0.0, 0.0, 0.0, 0.0, 0.0, 0.0, 0.0, 0.0, 0.0, 0.0, 0.0, 2.303e-06, 5.145e-06, 8.569e-09, 7.398e-07, 5.568e-07, 1.564e-08, 1.33e-05, 1.26e-06, 5.924e-08, 4.2e-09, 8.004e-06, 3.863e-07, 0.001204, 2.541e-10, 0.002903, 2.714e-09, 0.0009608, 0.0, 2.193e-06, 1.343e-11, 1.256e-05, 0.002338, 8.694e-05, 0.0002886, 3.939e-05, 0.0, 3.731e-07, 1.882e-06, 1.14e-07, 0.002336, 0.0001575, 0.002534, 8.562e-08, 0.2775, 0.5011, 0.1909, 0.5028, 0.1875, 0.5004, 0.1875, 0.5145, 0.1883, 0.5008, 0.1883, 0.5097, 0.1984, 0.5025, 0.2249, 0.505, 0.7188, 0.7187, 0.7187, 0.7188, 0.7188, 0.7188, 0.7188, 0.7187, 0.2004, 0.4953, 0.4154, 0.3845, 0.3805, 0.3828, 0.3896, 0.4397, 0.4419, 0.0, 0.0]): _vg.add([_i], _w, 'REPLACE')
_vg = ob_cube.vertex_groups.new(name='Left_BackLeg.L')
for _i, _w in zip([0, 2, 14, 20, 25, 43, 46, 51, 56, 58, 61, 64, 65, 67, 68, 76, 84, 90, 93, 106, 108, 110, 112, 114, 120, 130, 131, 132, 133, 134, 135, 136, 137, 138, 139, 140, 141, 142, 143, 144, 145, 146, 147, 148, 149, 150, 151, 152, 153, 154, 155, 156, 157, 158, 159, 160, 163, 164, 165, 166, 167, 168, 169, 170, 171, 197, 198, 199, 200, 201, 202, 203, 204, 205, 206, 207, 208, 209, 210, 211, 212, 213, 214, 215, 216, 217, 218, 219, 220, 221, 222, 223, 224, 225, 226, 227, 228, 229, 263, 265, 266, 267, 268, 269, 270, 271, 273, 274, 275, 276, 277, 278, 279, 280, 281, 282, 283, 284, 285, 286, 287, 288, 289, 290, 291, 292, 293, 294, 295, 308, 309, 310, 319, 324, 391, 392, 394, 395, 396, 397, 398, 399, 400, 402, 403, 404, 405, 406, 424, 425, 427, 430], [0.0, 0.0, 0.0, 0.0, 0.0, 0.0, 0.0, 0.0, 0.0, 0.0, 0.0, 0.0, 8.145e-05, 0.0, 0.0, 0.0, 0.0, 0.0, 0.0, 0.0, 0.0, 0.0, 0.0, 0.0, 0.0, 0.0, 0.0, 0.0, 0.0, 0.0, 0.0, 0.0, 0.0, 0.0, 0.0, 0.0, 0.0, 0.0, 0.0, 0.0, 0.0, 0.0, 0.0, 0.0, 0.0, 0.0, 0.0, 0.0, 0.0, 0.0, 0.0, 0.0, 0.0, 0.0, 0.0, 0.0, 0.0, 0.0, 0.0, 0.0, 0.0, 0.0, 0.0, 0.0, 0.0, 0.0001184, 0.0001905, 0.0002213, 1.999e-06, 3.119e-07, 0.0002238, 0.004217, 2.281e-11, 0.0009375, 3.519e-11, 0.003002, 4.192e-07, 0.0006597, 0.0004176, 0.006387, 4.349e-06, 1.994e-09, 3.27e-08, 1.156e-07, 2.835e-07, 0.0008107, 2.749e-06, 0.008936, 1.187e-06, 0.005327, 0.00326, 0.008273, 0.0001157, 1.033e-05, 0.0236, 0.001599, 0.003795, 4.855e-06, 0.7378, 0.7411, 0.0, 0.742, 0.0, 0.742, 0.0, 0.7422, 0.7422, 0.0, 0.7417, 0.0, 0.7385, 0.0, 0.226, 0.2039, 0.2255, 0.2263, 0.2242, 0.2266, 0.2266, 0.2266, 0.7421, 0.7421, 0.7377, 0.7422, 0.7422, 0.7418, 0.7422, 0.7422, 0.7418, 0.0, 0.0, 0.0, 0.0, 0.0, 0.0, 0.0, 0.0, 0.0, 0.0, 0.0, 0.0, 0.0, 0.0, 0.0, 0.0, 0.0, 0.0, 0.0, 0.0, 0.0, 0.0, 0.0]): _vg.add([_i], _w, 'REPLACE')
_vg = ob_cube.vertex_groups.new(name='Left_BackLeg3.R')
for _i, _w in zip([5, 7, 8, 10, 13, 15, 17, 26, 27, 28, 29, 30, 32, 34, 35, 37, 38, 39, 40, 42, 49, 50, 57, 60, 62, 78, 80, 82, 83, 85, 87, 89, 92, 94, 96, 97, 101, 173, 175, 177, 179, 181, 183, 185, 187, 238, 239, 240, 241, 242, 243, 244, 245, 246, 247, 248, 249, 250, 251, 252, 253, 254, 255, 256, 257, 258, 259, 260, 261, 262, 296, 297, 298, 299, 300, 301, 302, 303], [0.619, 0.8087, 0.3146, 0.2782, 0.06445, 0.05753, 0.02855, 0.5413, 0.1015, 0.1187, 0.4897, 0.8427, 0.7794, 0.06057, 0.07669, 0.01673, 0.2856, 0.2432, 0.02243, 0.009619, 0.01155, 0.9803, 0.03546, 0.5429, 0.8766, 0.4648, 0.01101, 0.132, 0.5725, 0.04488, 0.1535, 0.04507, 0.1693, 0.01588, 0.0904, 0.1719, 0.07345, 0.07366, 0.06794, 0.06489, 0.06637, 0.07147, 0.0786, 0.08365, 0.08038, 0.3857, 0.9278, 0.3847, 0.9115, 0.3845, 0.9033, 0.385, 0.9066, 0.386, 0.9191, 0.3874, 0.9537, 0.3879, 0.9998, 0.3872, 0.9578, 0.4842, 0.4675, 0.4656, 0.486, 0.5164, 0.5332, 0.529, 0.5077, 0.3853, 0.385, 0.3846, 0.3861, 0.3885, 0.3912, 0.392, 0.3906, 0.3872]): _vg.add([_i], _w, 'REPLACE')
_vg = ob_cube.vertex_groups.new(name='Left_BackLeg2.R')
for _i, _w in zip([0, 1, 2, 4, 5, 6, 7, 9, 11, 13, 14, 15, 16, 17, 18, 19, 20, 21, 22, 23, 24, 26, 29, 30, 31, 32, 33, 34, 35, 36, 37, 38, 39, 41, 43, 44, 46, 47, 50, 51, 52, 53, 55, 56, 57, 58, 59, 60, 61, 64, 66, 67, 68, 69, 70, 71, 72, 73, 74, 75, 76, 77, 79, 80, 81, 84, 85, 86, 90, 91, 93, 94, 95, 98, 99, 100, 103, 104, 105, 106, 107, 108, 109, 110, 111, 112, 113, 114, 115, 116, 117, 118, 119, 120, 121, 122, 123, 124, 125, 126, 127, 128, 129, 130, 132, 134, 136, 138, 140, 142, 144, 146, 147, 148, 152, 153, 154, 156, 157, 158, 159, 160, 161, 162, 163, 172, 173, 174, 175, 176, 177, 178, 179, 180, 181, 182, 183, 184, 185, 186, 187, 188, 189, 190, 191, 192, 193, 194, 195, 196, 198, 200, 210, 212, 216, 217, 218, 219, 230, 231, 232, 233, 234, 235, 236, 237, 238, 239, 240, 241, 242, 243, 244, 245, 246, 247, 248, 249, 250, 251, 252, 253, 254, 255, 256, 257, 258, 259, 260, 261, 262, 267, 269, 270, 271, 272, 273, 274, 275, 276, 281, 282, 283, 284, 285, 287, 289, 290, 291, 292, 293, 296, 297, 298, 299, 300, 301, 302, 303, 308, 310, 312, 314, 337, 338, 346, 352, 353], [0.0, 0.0, 0.0, 0.0, 3.27e-05, 0.0, 5.695e-05, 0.0, 0.0, 0.004216, 0.0, 0.0, 0.0, 0.0, 0.0, 0.0, 0.0, 0.0, 0.0, 0.0, 0.0, 0.01867, 0.0004304, 0.0, 0.0, 0.0, 0.0, 0.0, 0.0, 0.0, 0.0, 0.005123, 0.0123, 0.0, 0.0, 0.0, 0.0, 0.0, 0.0, 0.0, 0.0, 0.0, 0.0, 0.0, 0.0, 0.0, 0.0, 0.005098, 0.0, 0.0, 0.0, 0.0, 0.0, 0.0, 0.0, 0.0, 0.0, 0.0, 0.0, 0.0, 0.0, 0.0, 0.0, 0.0, 0.0, 0.0, 0.0, 0.0, 0.0, 0.0, 0.0, 0.0, 0.0, 0.0, 0.0, 0.0, 0.0, 0.0, 0.0, 0.0, 0.0, 0.0, 0.0, 0.0, 0.0, 0.0, 0.0, 0.0, 0.0, 0.0, 0.0, 0.0, 0.0, 0.0, 0.0, 0.0, 0.0, 0.0, 0.0, 0.0, 0.0, 0.0, 0.0, 0.0, 0.0, 0.0, 0.0, 0.0, 0.0, 0.0, 0.0, 0.0, 0.0, 0.0, 0.0, 0.0, 0.0, 0.0, 0.0, 0.0, 0.0, 0.0, 0.0, 0.0, 0.0, 0.0009008, 0.0006009, 0.001981, 0.0002745, 0.0009943, 1.424e-06, 9.824e-06, 0.001369, 4.445e-05, 7.53e-05, 5.889e-05, 2.127e-06, 4.425e-05, 2.815e-10, 0.001522, 0.0005951, 4.431e-07, 0.00284, 2.306e-06, 2.242e-06, 0.0004425, 7.174e-05, 3.358e-08, 1.414e-06, 0.05083, 0.0, 0.0, 0.0, 0.0, 0.0, 0.0, 0.0, 0.0, 0.004964, 0.000579, 0.0002685, 0.001219, 1.278e-06, 0.0005536, 0.002006, 0.0001165, 0.125, 0.4563, 0.125, 0.4349, 0.1236, 0.4599, 0.1238, 0.4605, 0.1248, 0.4598, 0.125, 0.4328, 0.1249, 0.4583, 0.125, 0.4608, 0.7577, 0.7578, 0.7575, 0.7578, 0.7578, 0.7578, 0.7576, 0.7578, 0.125, 0.0, 0.0, 0.0, 0.0, 0.0, 0.0, 0.0, 0.0, 0.0, 0.0, 0.0, 0.0, 0.0, 0.0, 0.0, 0.0, 0.0, 0.0, 0.0, 0.0, 0.125, 0.125, 0.1249, 0.125, 0.125, 0.125, 0.125, 0.125, 0.0, 0.0, 0.0, 0.0, 0.0, 0.0, 0.0, 0.0, 0.0]): _vg.add([_i], _w, 'REPLACE')
_vg = ob_cube.vertex_groups.new(name='Left_BackLeg.R')
for _i, _w in zip([5, 7, 18, 21, 26, 50, 57, 59, 107, 109, 172, 173, 174, 176, 177, 178, 179, 180, 181, 182, 183, 184, 185, 186, 187, 188, 189, 190, 191, 192, 193, 194, 195, 196, 230, 231, 232, 233, 234, 235, 236, 237, 238, 240, 242, 244, 246, 247, 248, 249, 250, 251, 252, 253, 254, 255, 256, 257, 258, 259, 260, 261, 262, 296, 297, 298, 299, 300, 301, 302, 303], [0.0, 0.0, 0.0, 0.0, 0.0, 0.0, 0.0, 0.0, 0.0, 0.0, 3.589e-08, 0.0, 0.0001577, 1.227e-06, 0.0, 7.052e-07, 0.0, 4.061e-05, 0.0, 0.0003479, 0.0, 0.001844, 0.0, 8.569e-05, 0.0, 0.01169, 0.003584, 1.116e-05, 0.0006799, 2.944e-07, 0.0001971, 0.001137, 0.001155, 0.002668, 0.0, 3.992e-08, 0.003037, 0.001798, 1.049e-05, 0.002645, 3.801e-05, 9.031e-05, 0.7264, 0.7261, 0.7261, 0.7266, 0.7265, 0.0, 0.7265, 0.0, 0.7266, 0.0, 0.7252, 0.0, 0.4062, 0.4062, 0.4063, 0.4062, 0.4062, 0.4062, 0.4063, 0.4061, 0.7264, 0.7266, 0.7266, 0.7266, 0.7266, 0.7266, 0.7266, 0.7266, 0.7266]): _vg.add([_i], _w, 'REPLACE')
_vg = ob_cube.vertex_groups.new(name='Left_MiddleLeg3.L')
for _i, _w in zip([1, 2, 3, 9, 11, 12, 14, 16, 17, 19, 20, 22, 23, 24, 25, 27, 28, 31, 34, 35, 36, 37, 40, 41, 43, 44, 45, 46, 47, 48, 49, 56, 58, 61, 67, 68, 70, 71, 72, 73, 74, 75, 79, 80, 81, 82, 84, 85, 86, 87, 90, 91, 93, 94, 95, 96, 98, 99, 100, 101, 104, 105, 197, 198, 199, 200, 201, 202, 203, 204, 205, 206, 207, 208, 209, 210, 211, 212, 213, 214, 215, 216, 217, 218, 219, 220, 221, 222, 223, 224, 225, 226, 227, 228, 229], [0.09974, 0.0357, 0.05908, 0.114, 0.03237, 0.8163, 0.7889, 0.1733, 0.1985, 0.1291, 0.1674, 0.2909, 0.324, 0.3069, 0.2048, 0.04379, 0.06359, 0.002347, 0.0126, 0.04086, 0.03497, 0.05398, 0.009074, 0.1402, 0.134, 0.5763, 0.6721, 0.6086, 0.6425, 0.1805, 0.1603, 0.8935, 0.01558, 0.1793, 0.01002, 0.06694, 0.1483, 0.3011, 0.00785, 0.0493, 0.4671, 0.5008, 0.01786, 0.1291, 0.2687, 0.02206, 0.08687, 0.148, 0.2146, 0.05085, 0.1982, 0.1171, 0.1236, 0.2509, 0.4043, 0.07812, 0.0573, 0.2285, 0.4027, 0.06225, 0.1902, 0.3645, 0.0004508, 0.1797, 0.02035, 0.1733, 0.002978, 0.1746, 6.524e-05, 0.1758, 9.26e-08, 0.1769, 2.154e-06, 0.1785, 0.001327, 0.1822, 0.002861, 0.1884, 0.1133, 0.1135, 0.1138, 0.1144, 0.1149, 0.1145, 0.1139, 0.1133, 0.0002004, 0.005872, 0.0005056, 0.0, 0.0003615, 0.0002147, 0.0002561, 0.02051, 0.0007426]): _vg.add([_i], _w, 'REPLACE')
_vg = ob_cube.vertex_groups.new(name='Left_MiddleLeg2.L')
for _i, _w in zip([2, 14, 20, 56, 58, 68, 131, 132, 133, 134, 135, 136, 137, 138, 139, 140, 141, 142, 143, 144, 145, 146, 147, 148, 149, 150, 151, 152, 153, 154, 155, 164, 165, 166, 167, 168, 169, 170, 171, 197, 198, 199, 200, 201, 202, 203, 204, 205, 206, 207, 208, 209, 210, 211, 212, 213, 214, 215, 216, 217, 218, 219, 220, 221, 222, 223, 224, 225, 226, 227, 228, 229, 264, 266, 268, 272, 274, 278, 399, 403, 404, 405, 406, 407, 411, 412, 413, 414, 415], [0.0, 0.0, 0.0, 0.0, 0.0, 0.0, 1.162e-06, 2.444e-08, 3.184e-05, 0.00377, 1.653e-06, 0.009915, 0.001223, 0.005739, 1.577e-06, 0.002821, 4.749e-05, 7.539e-10, 0.00155, 8.383e-05, 0.000543, 8.583e-05, 3.415e-05, 0.0009644, 0.0002563, 0.007522, 0.0001677, 1.907e-06, 0.0001015, 0.0009532, 0.0006949, 0.004831, 0.0001377, 0.0, 0.002617, 6.765e-06, 0.000371, 0.01513, 0.01514, 0.2734, 0.02815, 0.2724, 7.104e-07, 0.2731, 9.627e-05, 0.2646, 0.002102, 0.2603, 5.578e-06, 0.2731, 0.008407, 0.2731, 5.18e-06, 0.2734, 0.0008715, 0.8022, 0.8106, 0.8117, 0.8125, 0.8123, 0.8098, 0.8117, 0.8058, 0.2733, 0.398, 0.4359, 0.4514, 0.4516, 0.453, 0.4408, 0.4138, 0.3913, 0.0, 0.0, 0.0, 0.0, 0.0, 0.0, 0.0, 0.0, 0.0, 0.0, 0.0, 0.0, 0.0, 0.0, 0.0, 0.0, 0.0]): _vg.add([_i], _w, 'REPLACE')
_vg = ob_cube.vertex_groups.new(name='Left_MiddleLeg.L')
for _i, _w in zip([0, 1, 19, 20, 24, 49, 51, 53, 58, 64, 67, 76, 131, 132, 133, 134, 135, 136, 137, 138, 139, 140, 141, 142, 143, 144, 145, 146, 147, 148, 149, 150, 151, 152, 153, 154, 155, 164, 165, 166, 167, 168, 169, 170, 171, 197, 199, 201, 203, 205, 207, 209, 211, 213, 214, 215, 216, 217, 218, 219, 220, 221, 222, 223, 224, 225, 226, 227, 228, 229, 263, 264, 265, 266, 267, 268, 269, 270, 271, 272, 273, 274, 275, 276, 277, 278, 279, 280, 281, 282, 283, 284, 285, 286, 287, 288, 289, 290, 291, 292, 293, 294, 295, 310, 346, 353], [0.0, 0.0, 0.0, 0.0, 0.0, 0.0, 0.0, 0.0, 0.0, 0.0, 0.0, 0.0, 3.149e-08, 0.0, 7.291e-06, 0.0, 2.585e-05, 0.0, 1.499e-05, 0.0, 2.553e-08, 0.0, 0.0, 0.0, 0.001194, 0.0, 0.0003113, 0.0, 4.35e-17, 8.594e-11, 1.413e-11, 5.377e-09, 1.312e-10, 9.969e-19, 4.431e-15, 2.966e-17, 3.603e-08, 1.108e-05, 3.428e-05, 0.000236, 4.379e-05, 7.183e-05, 0.004777, 3.912e-06, 8.04e-08, 0.7578, 0.7578, 0.7577, 0.7577, 0.7578, 0.7578, 0.7576, 0.7578, 0.3516, 0.3516, 0.3515, 0.3516, 0.3516, 0.3504, 0.3367, 0.3494, 0.7578, 0.7246, 0.7177, 0.697, 0.7492, 0.742, 0.7309, 0.7157, 0.7343, 0.000304, 1.87e-08, 3.424e-07, 0.0001866, 9.322e-05, 9.758e-05, 2.703e-05, 7.058e-05, 4.875e-07, 0.0, 1.037e-09, 5.896e-06, 4.402e-07, 2.702e-08, 0.0003275, 1.048e-05, 0.0, 1.737e-07, 4.138e-06, 0.003073, 0.0007477, 1.375e-06, 3.959e-10, 3.507e-06, 6.666e-06, 0.0, 9.46e-06, 3.925e-05, 3.818e-07, 0.0004716, 3.076e-07, 1.3e-06, 1.97e-06, 0.0, 0.0, 0.0]): _vg.add([_i], _w, 'REPLACE')
_vg = ob_cube.vertex_groups.new(name='Left_MiddleLeg3.R')
for _i, _w in zip([5, 6, 7, 9, 13, 15, 16, 17, 18, 21, 22, 23, 26, 27, 28, 29, 31, 32, 33, 34, 35, 36, 37, 38, 39, 44, 46, 57, 59, 60, 66, 70, 71, 72, 73, 74, 79, 80, 81, 82, 84, 85, 86, 87, 90, 91, 93, 94, 95, 96, 99, 100, 104, 105, 107, 109, 111, 113, 115, 117, 119, 121, 122, 123, 124, 125, 126, 127, 128, 129, 173, 187], [0.002803, 0.04063, 0.05563, 0.09356, 0.8275, 0.817, 0.09188, 0.1828, 0.582, 0.1142, 0.07943, 0.2523, 0.1608, 0.01585, 0.05943, 0.1724, 0.146, 0.009264, 0.113, 0.6219, 0.6025, 0.6538, 0.6221, 0.1576, 0.1437, 0.0298, 0.03846, 0.8636, 0.08641, 0.1123, 0.1386, 0.06442, 0.2305, 0.5243, 0.4627, 0.03002, 0.01586, 0.1452, 0.1254, 0.04363, 0.1109, 0.2428, 0.3672, 0.07436, 0.3213, 0.107, 0.07104, 0.1356, 0.1733, 0.04578, 0.05662, 0.04936, 0.02707, 0.1557, 0.04045, 0.0386, 0.03934, 0.04453, 0.05086, 0.04882, 0.04568, 0.04276, 0.006418, 0.005375, 0.004567, 0.004368, 0.004852, 0.00583, 0.006719, 0.006911, 0.00308, 0.009609]): _vg.add([_i], _w, 'REPLACE')
_vg = ob_cube.vertex_groups.new(name='Left_MiddleLeg2.R')
for _i, _w in zip([4, 6, 18, 52, 59, 66, 69, 77, 106, 107, 108, 109, 110, 111, 112, 113, 114, 115, 116, 117, 118, 119, 120, 121, 122, 123, 124, 125, 126, 127, 128, 129, 130, 156, 157, 158, 159, 160, 161, 162, 163, 172, 173, 174, 175, 176, 177, 178, 179, 180, 181, 182, 183, 184, 185, 186, 187, 188, 189, 190, 191, 192, 193, 194, 195, 196, 230, 231, 232, 233, 234, 235, 236, 237, 327, 345, 351], [0.0, 0.0, 0.0, 0.0, 0.0, 0.0, 0.0, 0.0, 1.124e-05, 5.791e-06, 3.826e-06, 5.777e-05, 0.000855, 0.01747, 0.0002519, 0.00377, 3.232e-05, 0.01927, 6.587e-05, 0.03519, 0.0005429, 0.02404, 1.748e-08, 0.004366, 0.001824, 0.000481, 0.02311, 0.02647, 2.089e-05, 0.0, 1.255e-05, 2.47e-08, 0.0001975, 0.002207, 2.811e-05, 0.02854, 0.0, 6.251e-08, 0.003565, 6.816e-07, 1.149e-09, 0.3203, 0.4499, 0.3203, 0.4434, 0.3198, 0.4709, 0.3101, 0.4756, 0.3203, 0.4323, 0.3201, 0.4809, 0.3203, 0.4321, 0.3203, 0.4649, 0.7653, 0.7656, 0.7655, 0.7656, 0.7615, 0.7655, 0.7649, 0.7652, 0.3194, 0.3202, 0.3203, 0.3203, 0.3203, 0.3203, 0.3203, 0.3203, 0.3196, 0.0, 0.0, 0.0]): _vg.add([_i], _w, 'REPLACE')
_vg = ob_cube.vertex_groups.new(name='Left_MiddleLeg.R')
for _i, _w in zip([4, 5, 6, 15, 30, 32, 50, 52, 57, 59, 63, 69, 77, 83, 106, 107, 108, 109, 110, 111, 112, 113, 114, 115, 116, 117, 118, 119, 120, 121, 122, 123, 124, 125, 126, 127, 128, 129, 130, 156, 157, 158, 159, 160, 161, 162, 163, 172, 173, 174, 175, 176, 177, 178, 179, 180, 181, 182, 183, 184, 185, 186, 187, 188, 189, 190, 191, 192, 193, 194, 195, 196, 230, 231, 232, 233, 234, 235, 236, 237, 238, 239, 240, 241, 242, 243, 244, 245, 246, 247, 248, 249, 250, 251, 252, 253, 254, 255, 256, 257, 258, 259, 260, 261, 262, 296, 297, 298, 299, 300, 301, 302, 303, 304, 305, 306, 316, 327, 344, 345, 351, 352], [0.0, 0.0, 0.0, 0.0, 0.0, 0.0, 0.0, 0.0, 0.0, 0.0, 0.0, 0.0, 0.0, 0.0, 2.709e-05, 5.485e-05, 0.0002443, 8.963e-07, 1.644e-06, 2.063e-05, 1.531e-06, 0.0001251, 0.0008847, 0.0001085, 0.001365, 4.362e-05, 8.417e-06, 0.0001002, 9.784e-12, 0.007821, 6.964e-06, 1.109e-09, 0.000287, 0.0008045, 2.033e-08, 2.455e-07, 3.285e-05, 0.001375, 1.36e-12, 7.178e-05, 6.597e-06, 0.000497, 4.853e-06, 8.895e-07, 8.327e-05, 8.279e-06, 1.718e-05, 0.7891, 0.00107, 0.7632, 5.937e-06, 0.789, 0.0, 0.7888, 9.641e-06, 0.7876, 1.018e-07, 0.789, 3.996e-05, 0.7891, 7.011e-07, 0.7891, 2.223e-05, 0.4608, 0.4608, 0.4579, 0.4608, 0.4608, 0.4609, 0.4609, 0.4609, 0.7872, 0.7889, 0.7867, 0.777, 0.7841, 0.7887, 0.7875, 0.7849, 0.7879, 6.6e-05, 0.005476, 0.0, 0.03364, 4.594e-08, 0.01508, 2.752e-08, 0.02729, 8.6e-05, 0.01037, 3.317e-06, 0.0, 5.741e-05, 0.0, 2.511e-05, 0.0, 0.007059, 1.789e-07, 0.0009946, 0.000137, 0.0009129, 5.897e-06, 1.865e-06, 9.655e-08, 3.156e-07, 3.073e-07, 0.0001496, 4.806e-05, 1.257e-05, 0.01183, 0.001039, 0.001375, 4.725e-05, 0.0, 0.0, 0.0, 0.0, 0.0, 0.0, 0.0, 0.0, 0.0]): _vg.add([_i], _w, 'REPLACE')
_m = ob_cube.modifiers.new('Armature', 'ARMATURE')
_m.object = ob_armature
ob_armature.location = (0.0, 0.0, 0.0)
ob_armature.rotation_euler = (1.571, -0.0, 0.0)
ob_armature.scale = (1.098, 1.098, 1.063)
ob_armature.show_in_front = True

# ---- collection membership
col_collection.objects.link(ob_plane)
col_collection.objects.link(ob_cube)
col_collection.objects.link(ob_armature)

# ---- scene / render settings (as saved in the file)
scene.frame_start = 1; scene.frame_end = 33; scene.frame_set(1)
scene.render.engine = 'BLENDER_EEVEE_NEXT'
scene.cycles.sampling_pattern = 'TABULATED_SOBOL'
scene.view_settings.view_transform = 'Filmic'
bpy.context.view_layer.update()

# ---- added for rendering (the .blend has no active camera and no usable light): camera, sun
cam_auto = bpy.data.cameras.new('AutoCamera')
cam_auto.lens = 50.0
cam_auto.sensor_width = 36.0
cam_auto.clip_end = 1000.0
ob_auto_camera = bpy.data.objects.new('AutoCamera', cam_auto)
scene.collection.objects.link(ob_auto_camera)
ob_auto_camera.location = (41.2606, -49.5128, 32.7808)
ob_auto_camera.rotation_euler = (1.09748, -7.21219e-08, 0.694738)
scene.camera = ob_auto_camera
light_auto_sun = bpy.data.lights.new('AutoSun', 'SUN')
light_auto_sun.energy = 3.0
light_auto_sun.angle = 0.0523599
ob_auto_sun = bpy.data.objects.new('AutoSun', light_auto_sun)
scene.collection.objects.link(ob_auto_sun)
ob_auto_sun.rotation_euler = (0.872665, 0.174533, 0.523599)
bpy.context.view_layer.update()
